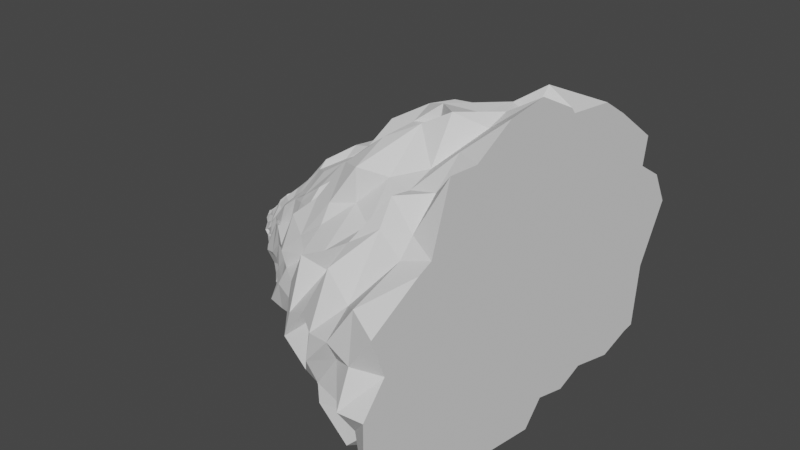 # Source: ProcHole.blend  (saved by Blender 3.5.10; exported with 4.5.12 LTS)
import bpy
from mathutils import Matrix  # noqa: F401  (used for matrix-valued properties, if any)

bpy.ops.wm.read_factory_settings(use_empty=True)
scene = bpy.context.scene
scene.name = 'Scene'

# ---- node groups
ng_geometry_nodes = bpy.data.node_groups.new('Geometry Nodes', 'GeometryNodeTree')
_s = ng_geometry_nodes.interface.new_socket(name='Geometry', in_out='OUTPUT', socket_type='NodeSocketGeometry')
_s = ng_geometry_nodes.interface.new_socket(name='Geometry', in_out='INPUT', socket_type='NodeSocketGeometry')
ng_geometry_nodes.is_modifier = True
_N = ng_geometry_nodes.nodes; _L = ng_geometry_nodes.links
n0 = _N.new('NodeGroupInput'); n0.name = 'Group Input'; n0.location = (-353, 91)
n1 = _N.new('GeometryNodeInputPosition'); n1.name = 'Position'; n1.location = (-1311, -41)
n2 = _N.new('ShaderNodeSeparateXYZ'); n2.name = 'Separate XYZ.001'; n2.location = (-1108, -18)
n3 = _N.new('ShaderNodeMath'); n3.name = 'Math.001'; n3.location = (-916, 69)
n3.operation = 'MULTIPLY_ADD'
n3.inputs[1].default_value = 0.2
n3.inputs[2].default_value = 0.3
n4 = _N.new('ShaderNodeVectorMath'); n4.name = 'Vector Math'; n4.location = (-469, 262)
n4.operation = 'SCALE'
n5 = _N.new('ShaderNodeTexNoise'); n5.name = 'Noise Texture'; n5.location = (-1345, 235)
n6 = _N.new('ShaderNodeCombineXYZ'); n6.name = 'Combine XYZ'; n6.location = (-704, 270)
n7 = _N.new('ShaderNodeSeparateXYZ'); n7.name = 'Separate XYZ'; n7.location = (-1143, 264)
n8 = _N.new('ShaderNodeMath'); n8.name = 'Math'; n8.location = (-956, 473)
n8.operation = 'MULTIPLY_ADD'
n8.inputs[1].default_value = 2.0
n8.inputs[2].default_value = -1.0
n9 = _N.new('ShaderNodeMath'); n9.name = 'Math.002'; n9.location = (-924, 277)
n9.operation = 'MULTIPLY_ADD'
n9.inputs[1].default_value = 2.0
n9.inputs[2].default_value = -1.0
n10 = _N.new('NodeGroupOutput'); n10.name = 'Group Output'; n10.location = (559, 179)
n11 = _N.new('GeometryNodeSetPosition'); n11.name = 'Set Position'; n11.location = (102, 315)
_L.new(n0.outputs[0], n11.inputs[0])
_L.new(n5.outputs[1], n7.inputs[0])
_L.new(n1.outputs[0], n2.inputs[0])
_L.new(n2.outputs[2], n3.inputs[0])
_L.new(n6.outputs[0], n4.inputs[0])
_L.new(n3.outputs[0], n4.inputs[3])
_L.new(n4.outputs[0], n11.inputs[3])
_L.new(n7.outputs[0], n8.inputs[0])
_L.new(n7.outputs[1], n9.inputs[0])
_L.new(n9.outputs[0], n6.inputs[1])
_L.new(n8.outputs[0], n6.inputs[0])
_L.new(n11.outputs[0], n10.inputs[0])
n10.is_active_output = True

# ---- world
world_world = bpy.data.worlds.new('World'); scene.world = world_world
world_world.use_nodes = True; world_world.node_tree.nodes.clear()
_N = world_world.node_tree.nodes; _L = world_world.node_tree.links
n0 = _N.new('ShaderNodeOutputWorld'); n0.name = 'World Output'; n0.location = (300, 300)
n1 = _N.new('ShaderNodeBackground'); n1.name = 'Background'; n1.location = (10, 300)
n1.inputs[0].default_value = (0.05088, 0.05088, 0.05088, 1.0)
_L.new(n1.outputs[0], n0.inputs[0])
n0.is_active_output = True
world_world.color = (0.05088, 0.05088, 0.05088)
world_world.use_sun_shadow = False
world_world.sun_shadow_jitter_overblur = 0.0

# ---- meshes
me_cylinder = bpy.data.meshes.new('Cylinder')
me_cylinder.from_pydata([(-0.37, -8.461, 12.62), (-0.8667, -0.7077, 0.4541), (0.9108, -7.819, 12.62), (-0.7527, -0.6666, 0.4541), (1.862, -7.208, 12.62), (-0.6479, -0.5999, 0.4541), (2.813, -6.934, 12.62), (-0.5562, -0.5102, 0.4541), (3.066, -4.81, 12.62), (-0.481, -0.4009, 0.4541), (3.552, -3.116, 12.62), (-0.4252, -0.2761, 0.4541), (3.578, -1.628, 12.62), (-0.3909, -0.1408, 0.4541), (3.626, 6.426e-08, 12.62), (-0.3794, -2.033e-08, 0.4541), (3.56, 1.636, 12.62), (-0.3909, 0.1408, 0.4541), (3.349, 3.21, 12.62), (-0.4252, 0.2761, 0.4541), (3.049, 4.683, 12.62), (-0.481, 0.4009, 0.4541), (3.064, 6.195, 12.62), (-0.5562, 0.5102, 0.4541), (2.803, 7.591, 12.62), (-0.6479, 0.5999, 0.4541), (1.929, 8.336, 12.62), (-0.7527, 0.6666, 0.4541), (-0.1144, 8.348, 12.62), (-0.8667, 0.7077, 0.4541), (-1.859, 8.387, 12.62), (-0.9856, 0.7215, 0.4541), (-3.156, 8.226, 12.62), (-1.105, 0.7077, 0.4541), (-4.434, 7.749, 12.62), (-1.219, 0.6666, 0.4541), (-5.627, 6.926, 12.62), (-1.325, 0.5999, 0.4541), (-6.633, 5.681, 12.62), (-1.419, 0.5102, 0.4541), (-7.442, 4.162, 12.62), (-1.495, 0.4009, 0.4541), (-8.076, 2.587, 12.62), (-1.552, 0.2761, 0.4541), (-8.551, 1.142, 12.62), (-1.587, 0.1408, 0.4541), (-8.797, -0.2317, 12.62), (-1.599, -2.033e-08, 0.4541), (-8.715, -1.613, 12.62), (-1.587, -0.1408, 0.4541), (-8.201, -2.841, 12.62), (-1.552, -0.2761, 0.4541), (-7.396, -3.916, 12.62), (-1.495, -0.4009, 0.4541), (-6.432, -5.01, 12.62), (-1.419, -0.5102, 0.4541), (-5.401, -6.219, 12.62), (-1.325, -0.5999, 0.4541), (-4.297, -7.325, 12.62), (-1.219, -0.6666, 0.4541), (-3.108, -8.097, 12.62), (-1.105, -0.7077, 0.4541), (-1.675, -8.456, 12.62), (-0.9856, -0.7215, 0.4541), (-0.3981, -8.041, 11.56), (-0.6248, -7.569, 10.51), (-0.9365, -7.031, 9.477), (-1.083, -6.373, 8.463), (-1.082, -5.943, 7.481), (-1.084, -5.431, 6.544), (-1.1, -4.826, 5.66), (-1.1, -4.227, 4.838), (-1.086, -3.651, 4.085), (-1.063, -3.11, 3.406), (-1.036, -2.614, 2.803), (-1.007, -2.17, 2.274), (-0.9786, -1.781, 1.813), (-0.9509, -1.445, 1.414), (-0.9238, -1.159, 1.064), (-0.8963, -0.9159, 0.75), (0.7412, -7.501, 11.56), (0.4134, -7.13, 10.51), (0.07894, -6.668, 9.477), (-0.1162, -6.104, 8.463), (-0.2111, -5.653, 7.481), (-0.3139, -5.116, 6.544), (-0.408, -4.546, 5.66), (-0.4849, -3.982, 4.838), (-0.5472, -3.439, 4.085), (-0.5978, -2.93, 3.406), (-0.6394, -2.463, 2.803), (-0.6737, -2.044, 2.274), (-0.7018, -1.677, 1.813), (-0.7239, -1.361, 1.414), (-0.7401, -1.092, 1.064), (-0.7499, -0.8628, 0.75), (1.592, -6.791, 11.56), (1.263, -6.417, 10.51), (0.9567, -6.03, 9.477), (0.7448, -5.589, 8.463), (0.5531, -5.108, 7.481), (0.3761, -4.604, 6.544), (0.2155, -4.091, 5.66), (0.0711, -3.584, 4.838), (-0.05827, -3.095, 4.085), (-0.174, -2.637, 3.406), (-0.2773, -2.216, 2.803), (-0.3687, -1.84, 2.274), (-0.4482, -1.51, 1.813), (-0.5158, -1.225, 1.414), (-0.5715, -0.9824, 1.064), (-0.6154, -0.7765, 0.75), (2.802, -4.51, 11.56), (2.549, -4.288, 10.51), (2.257, -4.029, 9.477), (1.975, -3.734, 8.463), (1.701, -3.413, 7.481), (1.434, -3.076, 6.544), (1.179, -2.733, 5.66), (0.9355, -2.394, 4.838), (0.7059, -2.068, 4.085), (0.4912, -1.762, 3.406), (0.293, -1.481, 2.803), (0.1132, -1.229, 2.274), (-0.04667, -1.009, 1.813), (-0.1856, -0.8184, 1.414), (-0.3036, -0.6564, 1.064), (-0.4014, -0.5188, 0.75), (3.255, -3.061, 11.56), (2.943, -2.953, 10.51), (2.661, -2.775, 9.477), (2.363, -2.572, 8.463), (2.067, -2.351, 7.481), (1.775, -2.119, 6.544), (1.492, -1.883, 5.66), (1.218, -1.649, 4.838), (0.9572, -1.425, 4.085), (0.7109, -1.213, 3.406), (0.482, -1.02, 2.803), (0.2732, -0.8468, 2.274), (0.08691, -0.6947, 1.813), (-0.07561, -0.5637, 1.414), (-0.2142, -0.4521, 1.064), (-0.33, -0.3574, 0.75), (3.381, -1.58, 11.56), (3.172, -1.506, 10.51), (2.9, -1.415, 9.477), (2.595, -1.311, 8.463), (2.287, -1.199, 7.481), (1.982, -1.08, 6.544), (1.682, -0.9599, 5.66), (1.391, -0.8408, 4.838), (1.111, -0.7262, 4.085), (0.8453, -0.6186, 3.406), (0.5978, -0.52, 2.803), (0.3714, -0.4317, 2.274), (0.1689, -0.3542, 1.813), (-0.008007, -0.2874, 1.414), (-0.1592, -0.2305, 1.064), (-0.2861, -0.1822, 0.75), (3.381, 1.58, 11.56), (3.171, 1.506, 10.51), (2.9, 1.415, 9.477), (2.595, 1.311, 8.463), (2.287, 1.199, 7.481), (1.982, 1.08, 6.544), (1.682, 0.9599, 5.66), (1.391, 0.8408, 4.838), (1.111, 0.7262, 4.085), (0.8453, 0.6186, 3.406), (0.5978, 0.52, 2.803), (0.3714, 0.4317, 2.274), (0.1689, 0.3542, 1.813), (-0.008007, 0.2874, 1.414), (-0.1592, 0.2305, 1.064), (-0.2861, 0.1822, 0.75), (3.166, 3.1, 11.56), (2.942, 2.953, 10.51), (2.662, 2.775, 9.477), (2.363, 2.572, 8.463), (2.067, 2.351, 7.481), (1.775, 2.119, 6.544), (1.492, 1.883, 5.66), (1.218, 1.649, 4.838), (0.9572, 1.425, 4.085), (0.7109, 1.213, 3.406), (0.482, 1.02, 2.803), (0.2732, 0.8468, 2.274), (0.08691, 0.6947, 1.813), (-0.07561, 0.5637, 1.414), (-0.2142, 0.4521, 1.064), (-0.33, 0.3574, 0.75), (2.796, 4.501, 11.56), (2.549, 4.288, 10.51), (2.258, 4.029, 9.477), (1.975, 3.734, 8.463), (1.701, 3.413, 7.481), (1.434, 3.076, 6.544), (1.179, 2.733, 5.66), (0.9355, 2.394, 4.838), (0.7059, 2.068, 4.085), (0.4912, 1.762, 3.406), (0.293, 1.481, 2.803), (0.1132, 1.229, 2.274), (-0.04667, 1.009, 1.813), (-0.1856, 0.8184, 1.414), (-0.3036, 0.6564, 1.064), (-0.4014, 0.5188, 0.75), (1.901, 6.94, 11.56), (1.199, 6.417, 10.51), (0.9468, 6.03, 9.477), (0.7448, 5.589, 8.463), (0.5531, 5.108, 7.481), (0.3761, 4.604, 6.544), (0.2155, 4.091, 5.66), (0.0711, 3.584, 4.838), (-0.05827, 3.095, 4.085), (-0.174, 2.637, 3.406), (-0.2773, 2.216, 2.803), (-0.3687, 1.84, 2.274), (-0.4482, 1.51, 1.813), (-0.5158, 1.225, 1.414), (-0.5715, 0.9824, 1.064), (-0.6154, 0.7765, 0.75), (-1.917, 8.101, 11.56), (-1.955, 7.718, 10.51), (-1.976, 7.252, 9.477), (-1.976, 6.687, 8.463), (-1.953, 6.003, 7.481), (-1.906, 5.492, 6.544), (-1.837, 4.92, 5.66), (-1.752, 4.31, 4.838), (-1.655, 3.722, 4.085), (-1.554, 3.171, 3.406), (-1.453, 2.665, 2.803), (-1.357, 2.213, 2.274), (-1.268, 1.815, 1.813), (-1.188, 1.473, 1.414), (-1.116, 1.181, 1.064), (-1.049, 0.9339, 0.75), (-4.383, 7.484, 11.56), (-4.293, 7.13, 10.51), (-4.165, 6.7, 9.477), (-4.001, 6.174, 8.463), (-3.803, 5.545, 7.481), (-3.576, 5.077, 6.544), (-3.288, 4.49, 5.66), (-2.956, 3.831, 4.838), (-2.741, 3.361, 4.085), (-2.534, 2.93, 3.406), (-2.283, 2.463, 2.803), (-2.051, 2.044, 2.274), (-1.842, 1.677, 1.813), (-1.657, 1.361, 1.414), (-1.494, 1.092, 1.064), (-1.35, 0.8628, 0.75), (-6.494, 5.492, 11.56), (-6.312, 5.286, 10.51), (-6.082, 5.046, 9.477), (-5.793, 4.741, 8.463), (-5.439, 4.344, 7.481), (-5.048, 3.915, 6.544), (-4.59, 3.418, 5.66), (-4.106, 2.902, 4.838), (-3.739, 2.563, 4.085), (-3.381, 2.242, 3.406), (-2.999, 1.885, 2.803), (-2.648, 1.565, 2.274), (-2.334, 1.284, 1.813), (-2.058, 1.042, 1.414), (-1.817, 0.8354, 1.064), (-1.607, 0.6603, 0.75), (-7.892, 2.538, 11.56), (-7.661, 2.542, 10.51), (-7.371, 2.548, 9.477), (-7.001, 2.502, 8.463), (-6.507, 2.351, 7.481), (-6.037, 2.119, 6.544), (-5.528, 1.883, 5.66), (-4.991, 1.649, 4.838), (-4.463, 1.425, 4.085), (-3.957, 1.213, 3.406), (-3.483, 1.02, 2.803), (-3.051, 0.8468, 2.274), (-2.666, 0.6947, 1.813), (-2.328, 0.5637, 1.414), (-2.034, 0.4521, 1.064), (-1.779, 0.3574, 0.75), (-8.575, -0.2098, 11.56), (-8.281, -0.1423, 10.51), (-7.917, -0.05854, 9.477), (-7.467, -0.003383, 8.463), (-6.909, 3.909e-08, 7.481), (-6.4, 3.249e-08, 6.544), (-5.845, 2.575e-08, 5.66), (-5.269, 1.903e-08, 4.838), (-4.702, 1.25e-08, 4.085), (-4.16, 6.304e-09, 3.406), (-3.654, 5.724e-10, 2.803), (-3.193, -4.593e-09, 2.274), (-2.783, -9.117e-09, 1.813), (-2.423, -1.296e-08, 1.414), (-2.111, -1.609e-08, 1.064), (-1.839, -1.854e-08, 0.75), (1.058, 7.695, 11.56), (0.306, 7.13, 10.51), (0.0742, 6.7, 9.477), (-0.07067, 6.21, 8.463), (-0.2012, 5.676, 7.481), (-0.3139, 5.116, 6.544), (-0.408, 4.546, 5.66), (-0.4849, 3.982, 4.838), (-0.5472, 3.439, 4.085), (-0.5978, 2.93, 3.406), (-0.6394, 2.463, 2.803), (-0.6737, 2.044, 2.274), (-0.7018, 1.677, 1.813), (-0.7239, 1.361, 1.414), (-0.7401, 1.092, 1.064), (-0.7499, 0.8628, 0.75), (2.405, -6.139, 11.56), (1.972, -5.457, 10.51), (1.683, -5.128, 9.477), (1.432, -4.753, 8.463), (1.193, -4.344, 7.481), (0.9642, -3.915, 6.544), (0.7496, -3.479, 5.66), (0.5495, -3.048, 4.838), (0.364, -2.632, 4.085), (0.1931, -2.242, 3.406), (0.0371, -1.885, 2.803), (-0.1032, -1.565, 2.274), (-0.2272, -1.284, 1.813), (-0.3341, -1.042, 1.414), (-0.4241, -0.8354, 1.064), (-0.4977, -0.6603, 0.75), (2.421, 5.789, 11.56), (1.97, 5.457, 10.51), (1.683, 5.128, 9.477), (1.432, 4.753, 8.463), (1.193, 4.344, 7.481), (0.9642, 3.915, 6.544), (0.7496, 3.479, 5.66), (0.5495, 3.048, 4.838), (0.364, 2.632, 4.085), (0.1931, 2.242, 3.406), (0.0371, 1.885, 2.803), (-0.1032, 1.565, 2.274), (-0.2272, 1.284, 1.813), (-0.3341, 1.042, 1.414), (-0.4241, 0.8354, 1.064), (-0.4977, 0.6603, 0.75), (3.45, 6.058e-08, 11.56), (3.246, 5.616e-08, 10.51), (2.979, 5.118e-08, 9.477), (2.672, 4.537e-08, 8.463), (2.361, 3.909e-08, 7.481), (2.051, 3.249e-08, 6.544), (1.746, 2.575e-08, 5.66), (1.449, 1.903e-08, 4.838), (1.162, 1.25e-08, 4.085), (0.8906, 6.304e-09, 3.406), (0.6368, 5.724e-10, 2.803), (0.4045, -4.593e-09, 2.274), (0.1966, -9.117e-09, 1.813), (0.0148, -1.296e-08, 1.414), (-0.1407, -1.609e-08, 1.064), (-0.2712, -1.854e-08, 0.75), (-7.241, -3.833, 11.56), (-7.048, -3.81, 10.51), (-6.802, -3.783, 9.477), (-6.486, -3.676, 8.463), (-6.082, -3.413, 7.481), (-5.624, -3.076, 6.544), (-5.145, -2.733, 5.66), (-4.657, -2.394, 4.838), (-4.175, -2.068, 4.085), (-3.711, -1.762, 3.406), (-3.276, -1.481, 2.803), (-2.879, -1.229, 2.274), (-2.524, -1.009, 1.813), (-2.213, -0.8184, 1.414), (-1.942, -0.6564, 1.064), (-1.705, -0.5188, 0.75), (-6.318, -4.898, 11.56), (-6.183, -4.851, 10.51), (-6.006, -4.796, 9.477), (-5.765, -4.653, 8.463), (-5.439, -4.344, 7.481), (-5.048, -3.915, 6.544), (-4.634, -3.479, 5.66), (-4.21, -3.048, 4.838), (-3.789, -2.632, 4.085), (-3.381, -2.242, 3.406), (-2.999, -1.885, 2.803), (-2.648, -1.565, 2.274), (-2.334, -1.284, 1.813), (-2.058, -1.042, 1.414), (-1.817, -0.8354, 1.064), (-1.607, -0.6603, 0.75), (-5.319, -6.037, 11.56), (-5.225, -5.897, 10.51), (-5.101, -5.744, 9.477), (-4.923, -5.507, 8.463), (-4.668, -5.108, 7.481), (-4.354, -4.604, 6.544), (-4.019, -4.091, 5.66), (-3.671, -3.584, 4.838), (-3.323, -3.095, 4.085), (-2.983, -2.637, 3.406), (-2.663, -2.216, 2.803), (-2.368, -1.84, 2.274), (-2.104, -1.51, 1.813), (-1.87, -1.225, 1.414), (-1.666, -0.9824, 1.064), (-1.487, -0.7765, 0.75), (-4.252, -7.08, 11.56), (-4.195, -6.83, 10.51), (-4.116, -6.549, 9.477), (-3.992, -6.182, 8.463), (-3.803, -5.676, 7.481), (-3.576, -5.116, 6.544), (-3.327, -4.546, 5.66), (-3.064, -3.982, 4.838), (-2.797, -3.439, 4.085), (-2.534, -2.93, 3.406), (-2.283, -2.463, 2.803), (-2.051, -2.044, 2.274), (-1.842, -1.677, 1.813), (-1.657, -1.361, 1.414), (-1.494, -1.092, 1.064), (-1.35, -0.8628, 0.75), (-3.112, -7.814, 11.56), (-3.1, -7.479, 10.51), (-3.067, -7.083, 9.477), (-2.995, -6.593, 8.463), (-2.885, -6.026, 7.481), (-2.748, -5.431, 6.544), (-2.589, -4.826, 5.66), (-2.415, -4.227, 4.838), (-2.233, -3.651, 4.085), (-2.05, -3.11, 3.406), (-1.874, -2.614, 2.803), (-1.71, -2.17, 2.274), (-1.56, -1.781, 1.813), (-1.427, -1.445, 1.414), (-1.308, -1.159, 1.064), (-1.202, -0.9159, 0.75), (-1.049, -0.9339, 0.75), (-1.116, -1.181, 1.064), (-1.188, -1.473, 1.414), (-1.268, -1.815, 1.813), (-1.357, -2.213, 2.274), (-1.453, -2.665, 2.803), (-1.554, -3.171, 3.406), (-1.655, -3.722, 4.085), (-1.752, -4.31, 4.838), (-1.837, -4.92, 5.66), (-1.906, -5.537, 6.544), (-1.968, -6.108, 7.481), (-2.022, -6.616, 8.463), (-1.986, -7.23, 9.477), (-1.894, -7.718, 10.51), (-1.721, -8.114, 11.56), (-8.006, -2.772, 11.56), (-7.751, -2.736, 10.51), (-7.432, -2.69, 9.477), (-7.035, -2.569, 8.463), (-6.565, -2.351, 7.481), (-6.057, -2.119, 6.544), (-5.528, -1.883, 5.66), (-4.991, -1.649, 4.838), (-4.463, -1.425, 4.085), (-3.957, -1.213, 3.406), (-3.483, -1.02, 2.803), (-3.051, -0.8468, 2.274), (-2.666, -0.6947, 1.813), (-2.328, -0.5637, 1.414), (-2.034, -0.4521, 1.064), (-1.779, -0.3574, 0.75), (-7.278, 4.043, 11.56), (-7.069, 3.949, 10.51), (-6.809, 3.844, 9.477), (-6.484, 3.682, 8.463), (-6.082, 3.413, 7.481), (-5.624, 3.076, 6.544), (-5.144, 2.733, 5.66), (-4.639, 2.37, 4.838), (-4.171, 2.063, 4.085), (-3.711, 1.762, 3.406), (-3.276, 1.481, 2.803), (-2.879, 1.229, 2.274), (-2.524, 1.009, 1.813), (-2.213, 0.8184, 1.414), (-1.942, 0.6564, 1.064), (-1.705, 0.5188, 0.75), (-3.155, 7.945, 11.56), (-3.129, 7.569, 10.51), (-3.076, 7.113, 9.477), (-2.995, 6.493, 8.463), (-2.885, 5.759, 7.481), (-2.748, 5.327, 6.544), (-2.588, 4.824, 5.66), (-2.386, 4.186, 4.838), (-2.222, 3.635, 4.085), (-2.05, 3.11, 3.406), (-1.874, 2.614, 2.803), (-1.71, 2.17, 2.274), (-1.56, 1.781, 1.813), (-1.427, 1.445, 1.414), (-1.308, 1.159, 1.064), (-1.202, 0.9159, 0.75), (-8.344, 1.134, 11.56), (-8.08, 1.182, 10.51), (-7.752, 1.245, 9.477), (-7.281, 1.27, 8.463), (-6.691, 1.199, 7.481), (-6.254, 1.08, 6.544), (-5.765, 0.9599, 5.66), (-5.199, 0.8408, 4.838), (-4.642, 0.7262, 4.085), (-4.109, 0.6186, 3.406), (-3.611, 0.52, 2.803), (-3.157, 0.4317, 2.274), (-2.753, 0.3542, 1.813), (-2.399, 0.2874, 1.414), (-2.091, 0.2305, 1.064), (-1.824, 0.1822, 0.75), (-5.526, 6.687, 11.56), (-5.382, 6.387, 10.51), (-5.191, 6.025, 9.477), (-4.95, 5.589, 8.463), (-4.668, 5.108, 7.481), (-4.354, 4.604, 6.544), (-3.947, 3.99, 5.66), (-3.514, 3.364, 4.838), (-3.243, 2.983, 4.085), (-2.982, 2.635, 3.406), (-2.663, 2.216, 2.803), (-2.368, 1.84, 2.274), (-2.104, 1.51, 1.813), (-1.87, 1.225, 1.414), (-1.666, 0.9824, 1.064), (-1.487, 0.7765, 0.75), (-8.494, -1.563, 11.56), (-8.197, -1.499, 10.51), (-7.818, -1.415, 9.477), (-7.366, -1.311, 8.463), (-6.864, -1.199, 7.481), (-6.325, -1.08, 6.544), (-5.765, -0.9599, 5.66), (-5.199, -0.8408, 4.838), (-4.642, -0.7262, 4.085), (-4.109, -0.6186, 3.406), (-3.611, -0.52, 2.803), (-3.157, -0.4317, 2.274), (-2.753, -0.3542, 1.813), (-2.399, -0.2874, 1.414), (-2.091, -0.2305, 1.064), (-1.824, -0.1822, 0.75), (-0.5152, 7.973, 11.56), (-0.7976, 7.569, 10.51), (-0.9119, 7.113, 9.477), (-0.9887, 6.593, 8.463), (-1.047, 6.023, 7.481), (-1.084, 5.431, 6.544), (-1.1, 4.826, 5.66), (-1.1, 4.227, 4.838), (-1.086, 3.651, 4.085), (-1.063, 3.11, 3.406), (-1.036, 2.614, 2.803), (-1.007, 2.17, 2.274), (-0.9786, 1.781, 1.813), (-0.9509, 1.445, 1.414), (-0.9238, 1.159, 1.064), (-0.8963, 0.9159, 0.75)], [], [(3, 1, 63, 61, 59, 57, 55, 53, 51, 49, 47, 45, 43, 41, 39, 37, 35, 33, 31, 29, 27, 25, 23, 21, 19, 17, 15, 13, 11, 9, 7, 5), (80, 2, 0, 64), (2, 4, 6, 8, 10, 12, 14, 16, 18, 20, 22, 24, 26, 28, 30, 32, 34, 36, 38, 40, 42, 44, 46, 48, 50, 52, 54, 56, 58, 60, 62, 0), (320, 6, 4, 96), (128, 10, 8, 112), (352, 14, 12, 144), (176, 18, 16, 160), (336, 22, 20, 192), (304, 26, 24, 208), (224, 30, 28, 560), (240, 34, 32, 496), (256, 38, 36, 528), (64, 0, 62, 463), (96, 4, 2, 80), (160, 16, 14, 352), (560, 28, 26, 304), (480, 40, 38, 256), (144, 12, 10, 128), (208, 24, 22, 336), (528, 36, 34, 240), (112, 8, 6, 320), (192, 20, 18, 176), (496, 32, 30, 224), (288, 46, 44, 512), (400, 56, 54, 384), (544, 48, 46, 288), (416, 58, 56, 400), (464, 50, 48, 544), (432, 60, 58, 416), (272, 42, 40, 480), (368, 52, 50, 464), (512, 44, 42, 272), (463, 62, 60, 432), (384, 54, 52, 368), (55, 399, 383, 53), (399, 398, 382, 383), (398, 397, 381, 382), (397, 396, 380, 381), (396, 395, 379, 380), (395, 394, 378, 379), (394, 393, 377, 378), (393, 392, 376, 377), (392, 391, 375, 376), (391, 390, 374, 375), (390, 389, 373, 374), (389, 388, 372, 373), (388, 387, 371, 372), (387, 386, 370, 371), (386, 385, 369, 370), (385, 384, 368, 369), (63, 448, 447, 61), (448, 449, 446, 447), (449, 450, 445, 446), (450, 451, 444, 445), (451, 452, 443, 444), (452, 453, 442, 443), (453, 454, 441, 442), (454, 455, 440, 441), (455, 456, 439, 440), (456, 457, 438, 439), (457, 458, 437, 438), (458, 459, 436, 437), (459, 460, 435, 436), (460, 461, 434, 435), (461, 462, 433, 434), (462, 463, 432, 433), (45, 527, 287, 43), (527, 526, 286, 287), (526, 525, 285, 286), (525, 524, 284, 285), (524, 523, 283, 284), (523, 522, 282, 283), (522, 521, 281, 282), (521, 520, 280, 281), (520, 519, 279, 280), (519, 518, 278, 279), (518, 517, 277, 278), (517, 516, 276, 277), (516, 515, 275, 276), (515, 514, 274, 275), (514, 513, 273, 274), (513, 512, 272, 273), (53, 383, 479, 51), (383, 382, 478, 479), (382, 381, 477, 478), (381, 380, 476, 477), (380, 379, 475, 476), (379, 378, 474, 475), (378, 377, 473, 474), (377, 376, 472, 473), (376, 375, 471, 472), (375, 374, 470, 471), (374, 373, 469, 470), (373, 372, 468, 469), (372, 371, 467, 468), (371, 370, 466, 467), (370, 369, 465, 466), (369, 368, 464, 465), (43, 287, 495, 41), (287, 286, 494, 495), (286, 285, 493, 494), (285, 284, 492, 493), (284, 283, 491, 492), (283, 282, 490, 491), (282, 281, 489, 490), (281, 280, 488, 489), (280, 279, 487, 488), (279, 278, 486, 487), (278, 277, 485, 486), (277, 276, 484, 485), (276, 275, 483, 484), (275, 274, 482, 483), (274, 273, 481, 482), (273, 272, 480, 481), (61, 447, 431, 59), (447, 446, 430, 431), (446, 445, 429, 430), (445, 444, 428, 429), (444, 443, 427, 428), (443, 442, 426, 427), (442, 441, 425, 426), (441, 440, 424, 425), (440, 439, 423, 424), (439, 438, 422, 423), (438, 437, 421, 422), (437, 436, 420, 421), (436, 435, 419, 420), (435, 434, 418, 419), (434, 433, 417, 418), (433, 432, 416, 417), (51, 479, 559, 49), (479, 478, 558, 559), (478, 477, 557, 558), (477, 476, 556, 557), (476, 475, 555, 556), (475, 474, 554, 555), (474, 473, 553, 554), (473, 472, 552, 553), (472, 471, 551, 552), (471, 470, 550, 551), (470, 469, 549, 550), (469, 468, 548, 549), (468, 467, 547, 548), (467, 466, 546, 547), (466, 465, 545, 546), (465, 464, 544, 545), (59, 431, 415, 57), (431, 430, 414, 415), (430, 429, 413, 414), (429, 428, 412, 413), (428, 427, 411, 412), (427, 426, 410, 411), (426, 425, 409, 410), (425, 424, 408, 409), (424, 423, 407, 408), (423, 422, 406, 407), (422, 421, 405, 406), (421, 420, 404, 405), (420, 419, 403, 404), (419, 418, 402, 403), (418, 417, 401, 402), (417, 416, 400, 401), (49, 559, 303, 47), (559, 558, 302, 303), (558, 557, 301, 302), (557, 556, 300, 301), (556, 555, 299, 300), (555, 554, 298, 299), (554, 553, 297, 298), (553, 552, 296, 297), (552, 551, 295, 296), (551, 550, 294, 295), (550, 549, 293, 294), (549, 548, 292, 293), (548, 547, 291, 292), (547, 546, 290, 291), (546, 545, 289, 290), (545, 544, 288, 289), (57, 415, 399, 55), (415, 414, 398, 399), (414, 413, 397, 398), (413, 412, 396, 397), (412, 411, 395, 396), (411, 410, 394, 395), (410, 409, 393, 394), (409, 408, 392, 393), (408, 407, 391, 392), (407, 406, 390, 391), (406, 405, 389, 390), (405, 404, 388, 389), (404, 403, 387, 388), (403, 402, 386, 387), (402, 401, 385, 386), (401, 400, 384, 385), (47, 303, 527, 45), (303, 302, 526, 527), (302, 301, 525, 526), (301, 300, 524, 525), (300, 299, 523, 524), (299, 298, 522, 523), (298, 297, 521, 522), (297, 296, 520, 521), (296, 295, 519, 520), (295, 294, 518, 519), (294, 293, 517, 518), (293, 292, 516, 517), (292, 291, 515, 516), (291, 290, 514, 515), (290, 289, 513, 514), (289, 288, 512, 513), (33, 511, 239, 31), (511, 510, 238, 239), (510, 509, 237, 238), (509, 508, 236, 237), (508, 507, 235, 236), (507, 506, 234, 235), (506, 505, 233, 234), (505, 504, 232, 233), (504, 503, 231, 232), (503, 502, 230, 231), (502, 501, 229, 230), (501, 500, 228, 229), (500, 499, 227, 228), (499, 498, 226, 227), (498, 497, 225, 226), (497, 496, 224, 225), (21, 207, 191, 19), (207, 206, 190, 191), (206, 205, 189, 190), (205, 204, 188, 189), (204, 203, 187, 188), (203, 202, 186, 187), (202, 201, 185, 186), (201, 200, 184, 185), (200, 199, 183, 184), (199, 198, 182, 183), (198, 197, 181, 182), (197, 196, 180, 181), (196, 195, 179, 180), (195, 194, 178, 179), (194, 193, 177, 178), (193, 192, 176, 177), (9, 127, 335, 7), (127, 126, 334, 335), (126, 125, 333, 334), (125, 124, 332, 333), (124, 123, 331, 332), (123, 122, 330, 331), (122, 121, 329, 330), (121, 120, 328, 329), (120, 119, 327, 328), (119, 118, 326, 327), (118, 117, 325, 326), (117, 116, 324, 325), (116, 115, 323, 324), (115, 114, 322, 323), (114, 113, 321, 322), (113, 112, 320, 321), (37, 543, 255, 35), (543, 542, 254, 255), (542, 541, 253, 254), (541, 540, 252, 253), (540, 539, 251, 252), (539, 538, 250, 251), (538, 537, 249, 250), (537, 536, 248, 249), (536, 535, 247, 248), (535, 534, 246, 247), (534, 533, 245, 246), (533, 532, 244, 245), (532, 531, 243, 244), (531, 530, 242, 243), (530, 529, 241, 242), (529, 528, 240, 241), (25, 223, 351, 23), (223, 222, 350, 351), (222, 221, 349, 350), (221, 220, 348, 349), (220, 219, 347, 348), (219, 218, 346, 347), (218, 217, 345, 346), (217, 216, 344, 345), (216, 215, 343, 344), (215, 214, 342, 343), (214, 213, 341, 342), (213, 212, 340, 341), (212, 211, 339, 340), (211, 210, 338, 339), (210, 209, 337, 338), (209, 208, 336, 337), (13, 159, 143, 11), (159, 158, 142, 143), (158, 157, 141, 142), (157, 156, 140, 141), (156, 155, 139, 140), (155, 154, 138, 139), (154, 153, 137, 138), (153, 152, 136, 137), (152, 151, 135, 136), (151, 150, 134, 135), (150, 149, 133, 134), (149, 148, 132, 133), (148, 147, 131, 132), (147, 146, 130, 131), (146, 145, 129, 130), (145, 144, 128, 129), (41, 495, 271, 39), (495, 494, 270, 271), (494, 493, 269, 270), (493, 492, 268, 269), (492, 491, 267, 268), (491, 490, 266, 267), (490, 489, 265, 266), (489, 488, 264, 265), (488, 487, 263, 264), (487, 486, 262, 263), (486, 485, 261, 262), (485, 484, 260, 261), (484, 483, 259, 260), (483, 482, 258, 259), (482, 481, 257, 258), (481, 480, 256, 257), (29, 575, 319, 27), (575, 574, 318, 319), (574, 573, 317, 318), (573, 572, 316, 317), (572, 571, 315, 316), (571, 570, 314, 315), (570, 569, 313, 314), (569, 568, 312, 313), (568, 567, 311, 312), (567, 566, 310, 311), (566, 565, 309, 310), (565, 564, 308, 309), (564, 563, 307, 308), (563, 562, 306, 307), (562, 561, 305, 306), (561, 560, 304, 305), (17, 175, 367, 15), (175, 174, 366, 367), (174, 173, 365, 366), (173, 172, 364, 365), (172, 171, 363, 364), (171, 170, 362, 363), (170, 169, 361, 362), (169, 168, 360, 361), (168, 167, 359, 360), (167, 166, 358, 359), (166, 165, 357, 358), (165, 164, 356, 357), (164, 163, 355, 356), (163, 162, 354, 355), (162, 161, 353, 354), (161, 160, 352, 353), (5, 111, 95, 3), (111, 110, 94, 95), (110, 109, 93, 94), (109, 108, 92, 93), (108, 107, 91, 92), (107, 106, 90, 91), (106, 105, 89, 90), (105, 104, 88, 89), (104, 103, 87, 88), (103, 102, 86, 87), (102, 101, 85, 86), (101, 100, 84, 85), (100, 99, 83, 84), (99, 98, 82, 83), (98, 97, 81, 82), (97, 96, 80, 81), (1, 79, 448, 63), (79, 78, 449, 448), (78, 77, 450, 449), (77, 76, 451, 450), (76, 75, 452, 451), (75, 74, 453, 452), (74, 73, 454, 453), (73, 72, 455, 454), (72, 71, 456, 455), (71, 70, 457, 456), (70, 69, 458, 457), (69, 68, 459, 458), (68, 67, 460, 459), (67, 66, 461, 460), (66, 65, 462, 461), (65, 64, 463, 462), (39, 271, 543, 37), (271, 270, 542, 543), (270, 269, 541, 542), (269, 268, 540, 541), (268, 267, 539, 540), (267, 266, 538, 539), (266, 265, 537, 538), (265, 264, 536, 537), (264, 263, 535, 536), (263, 262, 534, 535), (262, 261, 533, 534), (261, 260, 532, 533), (260, 259, 531, 532), (259, 258, 530, 531), (258, 257, 529, 530), (257, 256, 528, 529), (35, 255, 511, 33), (255, 254, 510, 511), (254, 253, 509, 510), (253, 252, 508, 509), (252, 251, 507, 508), (251, 250, 506, 507), (250, 249, 505, 506), (249, 248, 504, 505), (248, 247, 503, 504), (247, 246, 502, 503), (246, 245, 501, 502), (245, 244, 500, 501), (244, 243, 499, 500), (243, 242, 498, 499), (242, 241, 497, 498), (241, 240, 496, 497), (31, 239, 575, 29), (239, 238, 574, 575), (238, 237, 573, 574), (237, 236, 572, 573), (236, 235, 571, 572), (235, 234, 570, 571), (234, 233, 569, 570), (233, 232, 568, 569), (232, 231, 567, 568), (231, 230, 566, 567), (230, 229, 565, 566), (229, 228, 564, 565), (228, 227, 563, 564), (227, 226, 562, 563), (226, 225, 561, 562), (225, 224, 560, 561), (27, 319, 223, 25), (319, 318, 222, 223), (318, 317, 221, 222), (317, 316, 220, 221), (316, 315, 219, 220), (315, 314, 218, 219), (314, 313, 217, 218), (313, 312, 216, 217), (312, 311, 215, 216), (311, 310, 214, 215), (310, 309, 213, 214), (309, 308, 212, 213), (308, 307, 211, 212), (307, 306, 210, 211), (306, 305, 209, 210), (305, 304, 208, 209), (23, 351, 207, 21), (351, 350, 206, 207), (350, 349, 205, 206), (349, 348, 204, 205), (348, 347, 203, 204), (347, 346, 202, 203), (346, 345, 201, 202), (345, 344, 200, 201), (344, 343, 199, 200), (343, 342, 198, 199), (342, 341, 197, 198), (341, 340, 196, 197), (340, 339, 195, 196), (339, 338, 194, 195), (338, 337, 193, 194), (337, 336, 192, 193), (19, 191, 175, 17), (191, 190, 174, 175), (190, 189, 173, 174), (189, 188, 172, 173), (188, 187, 171, 172), (187, 186, 170, 171), (186, 185, 169, 170), (185, 184, 168, 169), (184, 183, 167, 168), (183, 182, 166, 167), (182, 181, 165, 166), (181, 180, 164, 165), (180, 179, 163, 164), (179, 178, 162, 163), (178, 177, 161, 162), (177, 176, 160, 161), (15, 367, 159, 13), (367, 366, 158, 159), (366, 365, 157, 158), (365, 364, 156, 157), (364, 363, 155, 156), (363, 362, 154, 155), (362, 361, 153, 154), (361, 360, 152, 153), (360, 359, 151, 152), (359, 358, 150, 151), (358, 357, 149, 150), (357, 356, 148, 149), (356, 355, 147, 148), (355, 354, 146, 147), (354, 353, 145, 146), (353, 352, 144, 145), (11, 143, 127, 9), (143, 142, 126, 127), (142, 141, 125, 126), (141, 140, 124, 125), (140, 139, 123, 124), (139, 138, 122, 123), (138, 137, 121, 122), (137, 136, 120, 121), (136, 135, 119, 120), (135, 134, 118, 119), (134, 133, 117, 118), (133, 132, 116, 117), (132, 131, 115, 116), (131, 130, 114, 115), (130, 129, 113, 114), (129, 128, 112, 113), (7, 335, 111, 5), (335, 334, 110, 111), (334, 333, 109, 110), (333, 332, 108, 109), (332, 331, 107, 108), (331, 330, 106, 107), (330, 329, 105, 106), (329, 328, 104, 105), (328, 327, 103, 104), (327, 326, 102, 103), (326, 325, 101, 102), (325, 324, 100, 101), (324, 323, 99, 100), (323, 322, 98, 99), (322, 321, 97, 98), (321, 320, 96, 97), (3, 95, 79, 1), (95, 94, 78, 79), (94, 93, 77, 78), (93, 92, 76, 77), (92, 91, 75, 76), (91, 90, 74, 75), (90, 89, 73, 74), (89, 88, 72, 73), (88, 87, 71, 72), (87, 86, 70, 71), (86, 85, 69, 70), (85, 84, 68, 69), (84, 83, 67, 68), (83, 82, 66, 67), (82, 81, 65, 66), (81, 80, 64, 65)])
_uv = me_cylinder.uv_layers.new(name='UVMap')
_uv.uv.foreach_set('vector', [0.6582, 0.4717, 0.7032, 0.4854, 0.75, 0.49, 0.7968, 0.4854, 0.8418, 0.4717, 0.8833, 0.4496, 0.9197, 0.4197, 0.9496, 0.3833, 0.9717, 0.3418, 0.9854, 0.2968, 0.99, 0.25, 0.9854, 0.2032, 0.9717, 0.1582, 0.9496, 0.1167, 0.9197, 0.08029, 0.8833, 0.05045, 0.8418, 0.02827, 0.7968, 0.01461, 0.75, 0.01, 0.7032, 0.01461, 0.6582, 0.02827, 0.6167, 0.05045, 0.5803, 0.08029, 0.5504, 0.1167, 0.5283, 0.1582, 0.5146, 0.2032, 0.51, 0.25, 0.5146, 0.2968, 0.5283, 0.3418, 0.5504, 0.3833, 0.5803, 0.4197, 0.6167, 0.4496, 1.0, 0.9706, 1.0, 1.0, 0.9688, 1.0, 0.9688, 0.9706, 0.1582, 0.4717, 0.1167, 0.4496, 0.08029, 0.4197, 0.05045, 0.3833, 0.02827, 0.3418, 0.01461, 0.2968, 0.01, 0.25, 0.01461, 0.2032, 0.02827, 0.1582, 0.05045, 0.1167, 0.08029, 0.08029, 0.1167, 0.05045, 0.1582, 0.02827, 0.2032, 0.01461, 0.25, 0.01, 0.2968, 0.01461, 0.3418, 0.02827, 0.3833, 0.05045, 0.4197, 0.08029, 0.4496, 0.1167, 0.4717, 0.1582, 0.4854, 0.2032, 0.49, 0.25, 0.4854, 0.2968, 0.4717, 0.3418, 0.4496, 0.3833, 0.4197, 0.4197, 0.3833, 0.4496, 0.3418, 0.4717, 0.2968, 0.4854, 0.25, 0.49, 0.2032, 0.4854, 0.9688, 0.9706, 0.9688, 1.0, 0.9375, 1.0, 0.9375, 0.9706, 0.9375, 0.9706, 0.9375, 1.0, 0.9062, 1.0, 0.9062, 0.9706, 0.9062, 0.9706, 0.9062, 1.0, 0.875, 1.0, 0.875, 0.9706, 0.875, 0.9706, 0.875, 1.0, 0.8438, 1.0, 0.8438, 0.9706, 0.8438, 0.9706, 0.8438, 1.0, 0.8125, 1.0, 0.8125, 0.9706, 0.8125, 0.9706, 0.8125, 1.0, 0.7812, 1.0, 0.7812, 0.9706, 0.7812, 0.9706, 0.7812, 1.0, 0.75, 1.0, 0.75, 0.9706, 0.75, 0.9706, 0.75, 1.0, 0.7188, 1.0, 0.7188, 0.9706, 0.7188, 0.9706, 0.7188, 1.0, 0.6875, 1.0, 0.6875, 0.9706, 0.6875, 0.9706, 0.6875, 1.0, 0.6562, 1.0, 0.6562, 0.9706, 0.6562, 0.9706, 0.6562, 1.0, 0.625, 1.0, 0.625, 0.9706, 0.625, 0.9706, 0.625, 1.0, 0.5938, 1.0, 0.5938, 0.9706, 0.5938, 0.9706, 0.5938, 1.0, 0.5625, 1.0, 0.5625, 0.9706, 0.5625, 0.9706, 0.5625, 1.0, 0.5312, 1.0, 0.5312, 0.9706, 0.5312, 0.9706, 0.5312, 1.0, 0.5, 1.0, 0.5, 0.9706, 0.5, 0.9706, 0.5, 1.0, 0.4688, 1.0, 0.4688, 0.9706, 0.4688, 0.9706, 0.4688, 1.0, 0.4375, 1.0, 0.4375, 0.9706, 0.4375, 0.9706, 0.4375, 1.0, 0.4062, 1.0, 0.4062, 0.9706, 0.4062, 0.9706, 0.4062, 1.0, 0.375, 1.0, 0.375, 0.9706, 0.375, 0.9706, 0.375, 1.0, 0.3438, 1.0, 0.3438, 0.9706, 0.3438, 0.9706, 0.3438, 1.0, 0.3125, 1.0, 0.3125, 0.9706, 0.3125, 0.9706, 0.3125, 1.0, 0.2812, 1.0, 0.2812, 0.9706, 0.2812, 0.9706, 0.2812, 1.0, 0.25, 1.0, 0.25, 0.9706, 0.25, 0.9706, 0.25, 1.0, 0.2188, 1.0, 0.2188, 0.9706, 0.2188, 0.9706, 0.2188, 1.0, 0.1875, 1.0, 0.1875, 0.9706, 0.1875, 0.9706, 0.1875, 1.0, 0.1562, 1.0, 0.1562, 0.9706, 0.1562, 0.9706, 0.1562, 1.0, 0.125, 1.0, 0.125, 0.9706, 0.125, 0.9706, 0.125, 1.0, 0.09375, 1.0, 0.09375, 0.9706, 0.09375, 0.9706, 0.09375, 1.0, 0.0625, 1.0, 0.0625, 0.9706, 0.0625, 0.9706, 0.0625, 1.0, 0.03125, 1.0, 0.03125, 0.9706, 0.03125, 0.9706, 0.03125, 1.0, 0.0, 1.0, 0.0, 0.9706, 0.03125, 0.5, 0.03125, 0.5294, 0.0, 0.5294, 0.0, 0.5, 0.03125, 0.5294, 0.03125, 0.5588, 0.0, 0.5588, 0.0, 0.5294, 0.03125, 0.5588, 0.03125, 0.5882, 0.0, 0.5882, 0.0, 0.5588, 0.03125, 0.5882, 0.03125, 0.6176, 0.0, 0.6176, 0.0, 0.5882, 0.03125, 0.6176, 0.03125, 0.6471, 0.0, 0.6471, 0.0, 0.6176, 0.03125, 0.6471, 0.03125, 0.6765, 0.0, 0.6765, 0.0, 0.6471, 0.03125, 0.6765, 0.03125, 0.7059, 0.0, 0.7059, 0.0, 0.6765, 0.03125, 0.7059, 0.03125, 0.7353, 0.0, 0.7353, 0.0, 0.7059, 0.03125, 0.7353, 0.03125, 0.7647, 0.0, 0.7647, 0.0, 0.7353, 0.03125, 0.7647, 0.03125, 0.7941, 0.0, 0.7941, 0.0, 0.7647, 0.03125, 0.7941, 0.03125, 0.8235, 0.0, 0.8235, 0.0, 0.7941, 0.03125, 0.8235, 0.03125, 0.8529, 0.0, 0.8529, 0.0, 0.8235, 0.03125, 0.8529, 0.03125, 0.8824, 0.0, 0.8824, 0.0, 0.8529, 0.03125, 0.8824, 0.03125, 0.9118, 0.0, 0.9118, 0.0, 0.8824, 0.03125, 0.9118, 0.03125, 0.9412, 0.0, 0.9412, 0.0, 0.9118, 0.03125, 0.9412, 0.03125, 0.9706, 0.0, 0.9706, 0.0, 0.9412, 0.0625, 0.5, 0.0625, 0.5294, 0.03125, 0.5294, 0.03125, 0.5, 0.0625, 0.5294, 0.0625, 0.5588, 0.03125, 0.5588, 0.03125, 0.5294, 0.0625, 0.5588, 0.0625, 0.5882, 0.03125, 0.5882, 0.03125, 0.5588, 0.0625, 0.5882, 0.0625, 0.6176, 0.03125, 0.6176, 0.03125, 0.5882, 0.0625, 0.6176, 0.0625, 0.6471, 0.03125, 0.6471, 0.03125, 0.6176, 0.0625, 0.6471, 0.0625, 0.6765, 0.03125, 0.6765, 0.03125, 0.6471, 0.0625, 0.6765, 0.0625, 0.7059, 0.03125, 0.7059, 0.03125, 0.6765, 0.0625, 0.7059, 0.0625, 0.7353, 0.03125, 0.7353, 0.03125, 0.7059, 0.0625, 0.7353, 0.0625, 0.7647, 0.03125, 0.7647, 0.03125, 0.7353, 0.0625, 0.7647, 0.0625, 0.7941, 0.03125, 0.7941, 0.03125, 0.7647, 0.0625, 0.7941, 0.0625, 0.8235, 0.03125, 0.8235, 0.03125, 0.7941, 0.0625, 0.8235, 0.0625, 0.8529, 0.03125, 0.8529, 0.03125, 0.8235, 0.0625, 0.8529, 0.0625, 0.8824, 0.03125, 0.8824, 0.03125, 0.8529, 0.0625, 0.8824, 0.0625, 0.9118, 0.03125, 0.9118, 0.03125, 0.8824, 0.0625, 0.9118, 0.0625, 0.9412, 0.03125, 0.9412, 0.03125, 0.9118, 0.0625, 0.9412, 0.0625, 0.9706, 0.03125, 0.9706, 0.03125, 0.9412, 0.09375, 0.5, 0.09375, 0.5294, 0.0625, 0.5294, 0.0625, 0.5, 0.09375, 0.5294, 0.09375, 0.5588, 0.0625, 0.5588, 0.0625, 0.5294, 0.09375, 0.5588, 0.09375, 0.5882, 0.0625, 0.5882, 0.0625, 0.5588, 0.09375, 0.5882, 0.09375, 0.6176, 0.0625, 0.6176, 0.0625, 0.5882, 0.09375, 0.6176, 0.09375, 0.6471, 0.0625, 0.6471, 0.0625, 0.6176, 0.09375, 0.6471, 0.09375, 0.6765, 0.0625, 0.6765, 0.0625, 0.6471, 0.09375, 0.6765, 0.09375, 0.7059, 0.0625, 0.7059, 0.0625, 0.6765, 0.09375, 0.7059, 0.09375, 0.7353, 0.0625, 0.7353, 0.0625, 0.7059, 0.09375, 0.7353, 0.09375, 0.7647, 0.0625, 0.7647, 0.0625, 0.7353, 0.09375, 0.7647, 0.09375, 0.7941, 0.0625, 0.7941, 0.0625, 0.7647, 0.09375, 0.7941, 0.09375, 0.8235, 0.0625, 0.8235, 0.0625, 0.7941, 0.09375, 0.8235, 0.09375, 0.8529, 0.0625, 0.8529, 0.0625, 0.8235, 0.09375, 0.8529, 0.09375, 0.8824, 0.0625, 0.8824, 0.0625, 0.8529, 0.09375, 0.8824, 0.09375, 0.9118, 0.0625, 0.9118, 0.0625, 0.8824, 0.09375, 0.9118, 0.09375, 0.9412, 0.0625, 0.9412, 0.0625, 0.9118, 0.09375, 0.9412, 0.09375, 0.9706, 0.0625, 0.9706, 0.0625, 0.9412, 0.125, 0.5, 0.125, 0.5294, 0.09375, 0.5294, 0.09375, 0.5, 0.125, 0.5294, 0.125, 0.5588, 0.09375, 0.5588, 0.09375, 0.5294, 0.125, 0.5588, 0.125, 0.5882, 0.09375, 0.5882, 0.09375, 0.5588, 0.125, 0.5882, 0.125, 0.6176, 0.09375, 0.6176, 0.09375, 0.5882, 0.125, 0.6176, 0.125, 0.6471, 0.09375, 0.6471, 0.09375, 0.6176, 0.125, 0.6471, 0.125, 0.6765, 0.09375, 0.6765, 0.09375, 0.6471, 0.125, 0.6765, 0.125, 0.7059, 0.09375, 0.7059, 0.09375, 0.6765, 0.125, 0.7059, 0.125, 0.7353, 0.09375, 0.7353, 0.09375, 0.7059, 0.125, 0.7353, 0.125, 0.7647, 0.09375, 0.7647, 0.09375, 0.7353, 0.125, 0.7647, 0.125, 0.7941, 0.09375, 0.7941, 0.09375, 0.7647, 0.125, 0.7941, 0.125, 0.8235, 0.09375, 0.8235, 0.09375, 0.7941, 0.125, 0.8235, 0.125, 0.8529, 0.09375, 0.8529, 0.09375, 0.8235, 0.125, 0.8529, 0.125, 0.8824, 0.09375, 0.8824, 0.09375, 0.8529, 0.125, 0.8824, 0.125, 0.9118, 0.09375, 0.9118, 0.09375, 0.8824, 0.125, 0.9118, 0.125, 0.9412, 0.09375, 0.9412, 0.09375, 0.9118, 0.125, 0.9412, 0.125, 0.9706, 0.09375, 0.9706, 0.09375, 0.9412, 0.1562, 0.5, 0.1562, 0.5294, 0.125, 0.5294, 0.125, 0.5, 0.1562, 0.5294, 0.1562, 0.5588, 0.125, 0.5588, 0.125, 0.5294, 0.1562, 0.5588, 0.1562, 0.5882, 0.125, 0.5882, 0.125, 0.5588, 0.1562, 0.5882, 0.1562, 0.6176, 0.125, 0.6176, 0.125, 0.5882, 0.1562, 0.6176, 0.1562, 0.6471, 0.125, 0.6471, 0.125, 0.6176, 0.1562, 0.6471, 0.1562, 0.6765, 0.125, 0.6765, 0.125, 0.6471, 0.1562, 0.6765, 0.1562, 0.7059, 0.125, 0.7059, 0.125, 0.6765, 0.1562, 0.7059, 0.1562, 0.7353, 0.125, 0.7353, 0.125, 0.7059, 0.1562, 0.7353, 0.1562, 0.7647, 0.125, 0.7647, 0.125, 0.7353, 0.1562, 0.7647, 0.1562, 0.7941, 0.125, 0.7941, 0.125, 0.7647, 0.1562, 0.7941, 0.1562, 0.8235, 0.125, 0.8235, 0.125, 0.7941, 0.1562, 0.8235, 0.1562, 0.8529, 0.125, 0.8529, 0.125, 0.8235, 0.1562, 0.8529, 0.1562, 0.8824, 0.125, 0.8824, 0.125, 0.8529, 0.1562, 0.8824, 0.1562, 0.9118, 0.125, 0.9118, 0.125, 0.8824, 0.1562, 0.9118, 0.1562, 0.9412, 0.125, 0.9412, 0.125, 0.9118, 0.1562, 0.9412, 0.1562, 0.9706, 0.125, 0.9706, 0.125, 0.9412, 0.1875, 0.5, 0.1875, 0.5294, 0.1562, 0.5294, 0.1562, 0.5, 0.1875, 0.5294, 0.1875, 0.5588, 0.1562, 0.5588, 0.1562, 0.5294, 0.1875, 0.5588, 0.1875, 0.5882, 0.1562, 0.5882, 0.1562, 0.5588, 0.1875, 0.5882, 0.1875, 0.6176, 0.1562, 0.6176, 0.1562, 0.5882, 0.1875, 0.6176, 0.1875, 0.6471, 0.1562, 0.6471, 0.1562, 0.6176, 0.1875, 0.6471, 0.1875, 0.6765, 0.1562, 0.6765, 0.1562, 0.6471, 0.1875, 0.6765, 0.1875, 0.7059, 0.1562, 0.7059, 0.1562, 0.6765, 0.1875, 0.7059, 0.1875, 0.7353, 0.1562, 0.7353, 0.1562, 0.7059, 0.1875, 0.7353, 0.1875, 0.7647, 0.1562, 0.7647, 0.1562, 0.7353, 0.1875, 0.7647, 0.1875, 0.7941, 0.1562, 0.7941, 0.1562, 0.7647, 0.1875, 0.7941, 0.1875, 0.8235, 0.1562, 0.8235, 0.1562, 0.7941, 0.1875, 0.8235, 0.1875, 0.8529, 0.1562, 0.8529, 0.1562, 0.8235, 0.1875, 0.8529, 0.1875, 0.8824, 0.1562, 0.8824, 0.1562, 0.8529, 0.1875, 0.8824, 0.1875, 0.9118, 0.1562, 0.9118, 0.1562, 0.8824, 0.1875, 0.9118, 0.1875, 0.9412, 0.1562, 0.9412, 0.1562, 0.9118, 0.1875, 0.9412, 0.1875, 0.9706, 0.1562, 0.9706, 0.1562, 0.9412, 0.2188, 0.5, 0.2188, 0.5294, 0.1875, 0.5294, 0.1875, 0.5, 0.2188, 0.5294, 0.2188, 0.5588, 0.1875, 0.5588, 0.1875, 0.5294, 0.2188, 0.5588, 0.2188, 0.5882, 0.1875, 0.5882, 0.1875, 0.5588, 0.2188, 0.5882, 0.2188, 0.6176, 0.1875, 0.6176, 0.1875, 0.5882, 0.2188, 0.6176, 0.2188, 0.6471, 0.1875, 0.6471, 0.1875, 0.6176, 0.2188, 0.6471, 0.2187, 0.6765, 0.1875, 0.6765, 0.1875, 0.6471, 0.2187, 0.6765, 0.2187, 0.7059, 0.1875, 0.7059, 0.1875, 0.6765, 0.2187, 0.7059, 0.2187, 0.7353, 0.1875, 0.7353, 0.1875, 0.7059, 0.2187, 0.7353, 0.2187, 0.7647, 0.1875, 0.7647, 0.1875, 0.7353, 0.2187, 0.7647, 0.2188, 0.7941, 0.1875, 0.7941, 0.1875, 0.7647, 0.2188, 0.7941, 0.2188, 0.8235, 0.1875, 0.8235, 0.1875, 0.7941, 0.2188, 0.8235, 0.2188, 0.8529, 0.1875, 0.8529, 0.1875, 0.8235, 0.2188, 0.8529, 0.2188, 0.8824, 0.1875, 0.8824, 0.1875, 0.8529, 0.2188, 0.8824, 0.2188, 0.9118, 0.1875, 0.9118, 0.1875, 0.8824, 0.2188, 0.9118, 0.2188, 0.9412, 0.1875, 0.9412, 0.1875, 0.9118, 0.2188, 0.9412, 0.2188, 0.9706, 0.1875, 0.9706, 0.1875, 0.9412, 0.25, 0.5, 0.25, 0.5294, 0.2188, 0.5294, 0.2188, 0.5, 0.25, 0.5294, 0.25, 0.5588, 0.2188, 0.5588, 0.2188, 0.5294, 0.25, 0.5588, 0.25, 0.5882, 0.2188, 0.5882, 0.2188, 0.5588, 0.25, 0.5882, 0.25, 0.6176, 0.2188, 0.6176, 0.2188, 0.5882, 0.25, 0.6176, 0.25, 0.6471, 0.2188, 0.6471, 0.2188, 0.6176, 0.25, 0.6471, 0.25, 0.6765, 0.2187, 0.6765, 0.2188, 0.6471, 0.25, 0.6765, 0.25, 0.7059, 0.2187, 0.7059, 0.2187, 0.6765, 0.25, 0.7059, 0.25, 0.7353, 0.2187, 0.7353, 0.2187, 0.7059, 0.25, 0.7353, 0.25, 0.7647, 0.2187, 0.7647, 0.2187, 0.7353, 0.25, 0.7647, 0.25, 0.7941, 0.2188, 0.7941, 0.2187, 0.7647, 0.25, 0.7941, 0.25, 0.8235, 0.2188, 0.8235, 0.2188, 0.7941, 0.25, 0.8235, 0.25, 0.8529, 0.2188, 0.8529, 0.2188, 0.8235, 0.25, 0.8529, 0.25, 0.8824, 0.2188, 0.8824, 0.2188, 0.8529, 0.25, 0.8824, 0.25, 0.9118, 0.2188, 0.9118, 0.2188, 0.8824, 0.25, 0.9118, 0.25, 0.9412, 0.2188, 0.9412, 0.2188, 0.9118, 0.25, 0.9412, 0.25, 0.9706, 0.2188, 0.9706, 0.2188, 0.9412, 0.2812, 0.5, 0.2812, 0.5294, 0.25, 0.5294, 0.25, 0.5, 0.2812, 0.5294, 0.2812, 0.5588, 0.25, 0.5588, 0.25, 0.5294, 0.2812, 0.5588, 0.2812, 0.5882, 0.25, 0.5882, 0.25, 0.5588, 0.2812, 0.5882, 0.2812, 0.6176, 0.25, 0.6176, 0.25, 0.5882, 0.2812, 0.6176, 0.2812, 0.6471, 0.25, 0.6471, 0.25, 0.6176, 0.2812, 0.6471, 0.2812, 0.6765, 0.25, 0.6765, 0.25, 0.6471, 0.2812, 0.6765, 0.2812, 0.7059, 0.25, 0.7059, 0.25, 0.6765, 0.2812, 0.7059, 0.2812, 0.7353, 0.25, 0.7353, 0.25, 0.7059, 0.2812, 0.7353, 0.2812, 0.7647, 0.25, 0.7647, 0.25, 0.7353, 0.2812, 0.7647, 0.2812, 0.7941, 0.25, 0.7941, 0.25, 0.7647, 0.2812, 0.7941, 0.2812, 0.8235, 0.25, 0.8235, 0.25, 0.7941, 0.2812, 0.8235, 0.2812, 0.8529, 0.25, 0.8529, 0.25, 0.8235, 0.2812, 0.8529, 0.2812, 0.8824, 0.25, 0.8824, 0.25, 0.8529, 0.2812, 0.8824, 0.2812, 0.9118, 0.25, 0.9118, 0.25, 0.8824, 0.2812, 0.9118, 0.2812, 0.9412, 0.25, 0.9412, 0.25, 0.9118, 0.2812, 0.9412, 0.2812, 0.9706, 0.25, 0.9706, 0.25, 0.9412, 0.3125, 0.5, 0.3125, 0.5294, 0.2812, 0.5294, 0.2812, 0.5, 0.3125, 0.5294, 0.3125, 0.5588, 0.2812, 0.5588, 0.2812, 0.5294, 0.3125, 0.5588, 0.3125, 0.5882, 0.2812, 0.5882, 0.2812, 0.5588, 0.3125, 0.5882, 0.3125, 0.6176, 0.2812, 0.6176, 0.2812, 0.5882, 0.3125, 0.6176, 0.3125, 0.6471, 0.2812, 0.6471, 0.2812, 0.6176, 0.3125, 0.6471, 0.3125, 0.6765, 0.2812, 0.6765, 0.2812, 0.6471, 0.3125, 0.6765, 0.3125, 0.7059, 0.2812, 0.7059, 0.2812, 0.6765, 0.3125, 0.7059, 0.3125, 0.7353, 0.2812, 0.7353, 0.2812, 0.7059, 0.3125, 0.7353, 0.3125, 0.7647, 0.2812, 0.7647, 0.2812, 0.7353, 0.3125, 0.7647, 0.3125, 0.7941, 0.2812, 0.7941, 0.2812, 0.7647, 0.3125, 0.7941, 0.3125, 0.8235, 0.2812, 0.8235, 0.2812, 0.7941, 0.3125, 0.8235, 0.3125, 0.8529, 0.2812, 0.8529, 0.2812, 0.8235, 0.3125, 0.8529, 0.3125, 0.8824, 0.2812, 0.8824, 0.2812, 0.8529, 0.3125, 0.8824, 0.3125, 0.9118, 0.2812, 0.9118, 0.2812, 0.8824, 0.3125, 0.9118, 0.3125, 0.9412, 0.2812, 0.9412, 0.2812, 0.9118, 0.3125, 0.9412, 0.3125, 0.9706, 0.2812, 0.9706, 0.2812, 0.9412, 0.3438, 0.5, 0.3438, 0.5294, 0.3125, 0.5294, 0.3125, 0.5, 0.3438, 0.5294, 0.3438, 0.5588, 0.3125, 0.5588, 0.3125, 0.5294, 0.3438, 0.5588, 0.3438, 0.5882, 0.3125, 0.5882, 0.3125, 0.5588, 0.3438, 0.5882, 0.3438, 0.6176, 0.3125, 0.6176, 0.3125, 0.5882, 0.3438, 0.6176, 0.3438, 0.6471, 0.3125, 0.6471, 0.3125, 0.6176, 0.3438, 0.6471, 0.3438, 0.6765, 0.3125, 0.6765, 0.3125, 0.6471, 0.3438, 0.6765, 0.3438, 0.7059, 0.3125, 0.7059, 0.3125, 0.6765, 0.3438, 0.7059, 0.3438, 0.7353, 0.3125, 0.7353, 0.3125, 0.7059, 0.3438, 0.7353, 0.3438, 0.7647, 0.3125, 0.7647, 0.3125, 0.7353, 0.3438, 0.7647, 0.3438, 0.7941, 0.3125, 0.7941, 0.3125, 0.7647, 0.3438, 0.7941, 0.3438, 0.8235, 0.3125, 0.8235, 0.3125, 0.7941, 0.3438, 0.8235, 0.3438, 0.8529, 0.3125, 0.8529, 0.3125, 0.8235, 0.3438, 0.8529, 0.3438, 0.8824, 0.3125, 0.8824, 0.3125, 0.8529, 0.3438, 0.8824, 0.3438, 0.9118, 0.3125, 0.9118, 0.3125, 0.8824, 0.3438, 0.9118, 0.3438, 0.9412, 0.3125, 0.9412, 0.3125, 0.9118, 0.3438, 0.9412, 0.3438, 0.9706, 0.3125, 0.9706, 0.3125, 0.9412, 0.375, 0.5, 0.375, 0.5294, 0.3438, 0.5294, 0.3438, 0.5, 0.375, 0.5294, 0.375, 0.5588, 0.3438, 0.5588, 0.3438, 0.5294, 0.375, 0.5588, 0.375, 0.5882, 0.3438, 0.5882, 0.3438, 0.5588, 0.375, 0.5882, 0.375, 0.6176, 0.3438, 0.6176, 0.3438, 0.5882, 0.375, 0.6176, 0.375, 0.6471, 0.3438, 0.6471, 0.3438, 0.6176, 0.375, 0.6471, 0.375, 0.6765, 0.3438, 0.6765, 0.3438, 0.6471, 0.375, 0.6765, 0.375, 0.7059, 0.3438, 0.7059, 0.3438, 0.6765, 0.375, 0.7059, 0.375, 0.7353, 0.3438, 0.7353, 0.3438, 0.7059, 0.375, 0.7353, 0.375, 0.7647, 0.3438, 0.7647, 0.3438, 0.7353, 0.375, 0.7647, 0.375, 0.7941, 0.3438, 0.7941, 0.3438, 0.7647, 0.375, 0.7941, 0.375, 0.8235, 0.3438, 0.8235, 0.3438, 0.7941, 0.375, 0.8235, 0.375, 0.8529, 0.3438, 0.8529, 0.3438, 0.8235, 0.375, 0.8529, 0.375, 0.8824, 0.3438, 0.8824, 0.3438, 0.8529, 0.375, 0.8824, 0.375, 0.9118, 0.3438, 0.9118, 0.3438, 0.8824, 0.375, 0.9118, 0.375, 0.9412, 0.3438, 0.9412, 0.3438, 0.9118, 0.375, 0.9412, 0.375, 0.9706, 0.3438, 0.9706, 0.3438, 0.9412, 0.4062, 0.5, 0.4062, 0.5294, 0.375, 0.5294, 0.375, 0.5, 0.4062, 0.5294, 0.4062, 0.5588, 0.375, 0.5588, 0.375, 0.5294, 0.4062, 0.5588, 0.4063, 0.5882, 0.375, 0.5882, 0.375, 0.5588, 0.4063, 0.5882, 0.4063, 0.6176, 0.375, 0.6176, 0.375, 0.5882, 0.4063, 0.6176, 0.4062, 0.6471, 0.375, 0.6471, 0.375, 0.6176, 0.4062, 0.6471, 0.4062, 0.6765, 0.375, 0.6765, 0.375, 0.6471, 0.4062, 0.6765, 0.4062, 0.7059, 0.375, 0.7059, 0.375, 0.6765, 0.4062, 0.7059, 0.4062, 0.7353, 0.375, 0.7353, 0.375, 0.7059, 0.4062, 0.7353, 0.4062, 0.7647, 0.375, 0.7647, 0.375, 0.7353, 0.4062, 0.7647, 0.4062, 0.7941, 0.375, 0.7941, 0.375, 0.7647, 0.4062, 0.7941, 0.4062, 0.8235, 0.375, 0.8235, 0.375, 0.7941, 0.4062, 0.8235, 0.4062, 0.8529, 0.375, 0.8529, 0.375, 0.8235, 0.4062, 0.8529, 0.4062, 0.8824, 0.375, 0.8824, 0.375, 0.8529, 0.4062, 0.8824, 0.4062, 0.9118, 0.375, 0.9118, 0.375, 0.8824, 0.4062, 0.9118, 0.4062, 0.9412, 0.375, 0.9412, 0.375, 0.9118, 0.4062, 0.9412, 0.4062, 0.9706, 0.375, 0.9706, 0.375, 0.9412, 0.4375, 0.5, 0.4375, 0.5294, 0.4062, 0.5294, 0.4062, 0.5, 0.4375, 0.5294, 0.4375, 0.5588, 0.4062, 0.5588, 0.4062, 0.5294, 0.4375, 0.5588, 0.4375, 0.5882, 0.4063, 0.5882, 0.4062, 0.5588, 0.4375, 0.5882, 0.4375, 0.6176, 0.4063, 0.6176, 0.4063, 0.5882, 0.4375, 0.6176, 0.4375, 0.6471, 0.4062, 0.6471, 0.4063, 0.6176, 0.4375, 0.6471, 0.4375, 0.6765, 0.4062, 0.6765, 0.4062, 0.6471, 0.4375, 0.6765, 0.4375, 0.7059, 0.4062, 0.7059, 0.4062, 0.6765, 0.4375, 0.7059, 0.4375, 0.7353, 0.4062, 0.7353, 0.4062, 0.7059, 0.4375, 0.7353, 0.4375, 0.7647, 0.4062, 0.7647, 0.4062, 0.7353, 0.4375, 0.7647, 0.4375, 0.7941, 0.4062, 0.7941, 0.4062, 0.7647, 0.4375, 0.7941, 0.4375, 0.8235, 0.4062, 0.8235, 0.4062, 0.7941, 0.4375, 0.8235, 0.4375, 0.8529, 0.4062, 0.8529, 0.4062, 0.8235, 0.4375, 0.8529, 0.4375, 0.8824, 0.4062, 0.8824, 0.4062, 0.8529, 0.4375, 0.8824, 0.4375, 0.9118, 0.4062, 0.9118, 0.4062, 0.8824, 0.4375, 0.9118, 0.4375, 0.9412, 0.4062, 0.9412, 0.4062, 0.9118, 0.4375, 0.9412, 0.4375, 0.9706, 0.4062, 0.9706, 0.4062, 0.9412, 0.4688, 0.5, 0.4688, 0.5294, 0.4375, 0.5294, 0.4375, 0.5, 0.4688, 0.5294, 0.4687, 0.5588, 0.4375, 0.5588, 0.4375, 0.5294, 0.4687, 0.5588, 0.4688, 0.5882, 0.4375, 0.5882, 0.4375, 0.5588, 0.4688, 0.5882, 0.4688, 0.6176, 0.4375, 0.6176, 0.4375, 0.5882, 0.4688, 0.6176, 0.4688, 0.6471, 0.4375, 0.6471, 0.4375, 0.6176, 0.4688, 0.6471, 0.4688, 0.6765, 0.4375, 0.6765, 0.4375, 0.6471, 0.4688, 0.6765, 0.4687, 0.7059, 0.4375, 0.7059, 0.4375, 0.6765, 0.4687, 0.7059, 0.4687, 0.7353, 0.4375, 0.7353, 0.4375, 0.7059, 0.4687, 0.7353, 0.4687, 0.7647, 0.4375, 0.7647, 0.4375, 0.7353, 0.4687, 0.7647, 0.4687, 0.7941, 0.4375, 0.7941, 0.4375, 0.7647, 0.4687, 0.7941, 0.4687, 0.8235, 0.4375, 0.8235, 0.4375, 0.7941, 0.4687, 0.8235, 0.4687, 0.8529, 0.4375, 0.8529, 0.4375, 0.8235, 0.4687, 0.8529, 0.4687, 0.8824, 0.4375, 0.8824, 0.4375, 0.8529, 0.4687, 0.8824, 0.4688, 0.9118, 0.4375, 0.9118, 0.4375, 0.8824, 0.4688, 0.9118, 0.4688, 0.9412, 0.4375, 0.9412, 0.4375, 0.9118, 0.4688, 0.9412, 0.4688, 0.9706, 0.4375, 0.9706, 0.4375, 0.9412, 0.5, 0.5, 0.5, 0.5294, 0.4688, 0.5294, 0.4688, 0.5, 0.5, 0.5294, 0.5, 0.5588, 0.4687, 0.5588, 0.4688, 0.5294, 0.5, 0.5588, 0.5, 0.5882, 0.4688, 0.5882, 0.4687, 0.5588, 0.5, 0.5882, 0.5, 0.6176, 0.4688, 0.6176, 0.4688, 0.5882, 0.5, 0.6176, 0.5, 0.6471, 0.4688, 0.6471, 0.4688, 0.6176, 0.5, 0.6471, 0.5, 0.6765, 0.4688, 0.6765, 0.4688, 0.6471, 0.5, 0.6765, 0.5, 0.7059, 0.4687, 0.7059, 0.4688, 0.6765, 0.5, 0.7059, 0.5, 0.7353, 0.4687, 0.7353, 0.4687, 0.7059, 0.5, 0.7353, 0.5, 0.7647, 0.4687, 0.7647, 0.4687, 0.7353, 0.5, 0.7647, 0.5, 0.7941, 0.4687, 0.7941, 0.4687, 0.7647, 0.5, 0.7941, 0.5, 0.8235, 0.4687, 0.8235, 0.4687, 0.7941, 0.5, 0.8235, 0.5, 0.8529, 0.4687, 0.8529, 0.4687, 0.8235, 0.5, 0.8529, 0.5, 0.8824, 0.4687, 0.8824, 0.4687, 0.8529, 0.5, 0.8824, 0.5, 0.9118, 0.4688, 0.9118, 0.4687, 0.8824, 0.5, 0.9118, 0.5, 0.9412, 0.4688, 0.9412, 0.4688, 0.9118, 0.5, 0.9412, 0.5, 0.9706, 0.4688, 0.9706, 0.4688, 0.9412, 0.5312, 0.5, 0.5312, 0.5294, 0.5, 0.5294, 0.5, 0.5, 0.5312, 0.5294, 0.5312, 0.5588, 0.5, 0.5588, 0.5, 0.5294, 0.5312, 0.5588, 0.5312, 0.5882, 0.5, 0.5882, 0.5, 0.5588, 0.5312, 0.5882, 0.5312, 0.6176, 0.5, 0.6176, 0.5, 0.5882, 0.5312, 0.6176, 0.5312, 0.6471, 0.5, 0.6471, 0.5, 0.6176, 0.5312, 0.6471, 0.5312, 0.6765, 0.5, 0.6765, 0.5, 0.6471, 0.5312, 0.6765, 0.5312, 0.7059, 0.5, 0.7059, 0.5, 0.6765, 0.5312, 0.7059, 0.5312, 0.7353, 0.5, 0.7353, 0.5, 0.7059, 0.5312, 0.7353, 0.5312, 0.7647, 0.5, 0.7647, 0.5, 0.7353, 0.5312, 0.7647, 0.5312, 0.7941, 0.5, 0.7941, 0.5, 0.7647, 0.5312, 0.7941, 0.5312, 0.8235, 0.5, 0.8235, 0.5, 0.7941, 0.5312, 0.8235, 0.5312, 0.8529, 0.5, 0.8529, 0.5, 0.8235, 0.5312, 0.8529, 0.5312, 0.8824, 0.5, 0.8824, 0.5, 0.8529, 0.5312, 0.8824, 0.5312, 0.9118, 0.5, 0.9118, 0.5, 0.8824, 0.5312, 0.9118, 0.5312, 0.9412, 0.5, 0.9412, 0.5, 0.9118, 0.5312, 0.9412, 0.5312, 0.9706, 0.5, 0.9706, 0.5, 0.9412, 0.5625, 0.5, 0.5625, 0.5294, 0.5312, 0.5294, 0.5312, 0.5, 0.5625, 0.5294, 0.5625, 0.5588, 0.5312, 0.5588, 0.5312, 0.5294, 0.5625, 0.5588, 0.5625, 0.5882, 0.5312, 0.5882, 0.5312, 0.5588, 0.5625, 0.5882, 0.5625, 0.6176, 0.5312, 0.6176, 0.5312, 0.5882, 0.5625, 0.6176, 0.5625, 0.6471, 0.5312, 0.6471, 0.5312, 0.6176, 0.5625, 0.6471, 0.5625, 0.6765, 0.5312, 0.6765, 0.5312, 0.6471, 0.5625, 0.6765, 0.5625, 0.7059, 0.5312, 0.7059, 0.5312, 0.6765, 0.5625, 0.7059, 0.5625, 0.7353, 0.5312, 0.7353, 0.5312, 0.7059, 0.5625, 0.7353, 0.5625, 0.7647, 0.5312, 0.7647, 0.5312, 0.7353, 0.5625, 0.7647, 0.5625, 0.7941, 0.5312, 0.7941, 0.5312, 0.7647, 0.5625, 0.7941, 0.5625, 0.8235, 0.5312, 0.8235, 0.5312, 0.7941, 0.5625, 0.8235, 0.5625, 0.8529, 0.5312, 0.8529, 0.5312, 0.8235, 0.5625, 0.8529, 0.5625, 0.8824, 0.5312, 0.8824, 0.5312, 0.8529, 0.5625, 0.8824, 0.5625, 0.9118, 0.5312, 0.9118, 0.5312, 0.8824, 0.5625, 0.9118, 0.5625, 0.9412, 0.5312, 0.9412, 0.5312, 0.9118, 0.5625, 0.9412, 0.5625, 0.9706, 0.5312, 0.9706, 0.5312, 0.9412, 0.5938, 0.5, 0.5938, 0.5294, 0.5625, 0.5294, 0.5625, 0.5, 0.5938, 0.5294, 0.5938, 0.5588, 0.5625, 0.5588, 0.5625, 0.5294, 0.5938, 0.5588, 0.5938, 0.5882, 0.5625, 0.5882, 0.5625, 0.5588, 0.5938, 0.5882, 0.5938, 0.6176, 0.5625, 0.6176, 0.5625, 0.5882, 0.5938, 0.6176, 0.5938, 0.6471, 0.5625, 0.6471, 0.5625, 0.6176, 0.5938, 0.6471, 0.5938, 0.6765, 0.5625, 0.6765, 0.5625, 0.6471, 0.5938, 0.6765, 0.5938, 0.7059, 0.5625, 0.7059, 0.5625, 0.6765, 0.5938, 0.7059, 0.5938, 0.7353, 0.5625, 0.7353, 0.5625, 0.7059, 0.5938, 0.7353, 0.5938, 0.7647, 0.5625, 0.7647, 0.5625, 0.7353, 0.5938, 0.7647, 0.5938, 0.7941, 0.5625, 0.7941, 0.5625, 0.7647, 0.5938, 0.7941, 0.5938, 0.8235, 0.5625, 0.8235, 0.5625, 0.7941, 0.5938, 0.8235, 0.5938, 0.8529, 0.5625, 0.8529, 0.5625, 0.8235, 0.5938, 0.8529, 0.5938, 0.8824, 0.5625, 0.8824, 0.5625, 0.8529, 0.5938, 0.8824, 0.5938, 0.9118, 0.5625, 0.9118, 0.5625, 0.8824, 0.5938, 0.9118, 0.5938, 0.9412, 0.5625, 0.9412, 0.5625, 0.9118, 0.5938, 0.9412, 0.5938, 0.9706, 0.5625, 0.9706, 0.5625, 0.9412, 0.625, 0.5, 0.625, 0.5294, 0.5938, 0.5294, 0.5938, 0.5, 0.625, 0.5294, 0.625, 0.5588, 0.5938, 0.5588, 0.5938, 0.5294, 0.625, 0.5588, 0.625, 0.5882, 0.5938, 0.5882, 0.5938, 0.5588, 0.625, 0.5882, 0.625, 0.6176, 0.5938, 0.6176, 0.5938, 0.5882, 0.625, 0.6176, 0.625, 0.6471, 0.5938, 0.6471, 0.5938, 0.6176, 0.625, 0.6471, 0.625, 0.6765, 0.5938, 0.6765, 0.5938, 0.6471, 0.625, 0.6765, 0.625, 0.7059, 0.5938, 0.7059, 0.5938, 0.6765, 0.625, 0.7059, 0.625, 0.7353, 0.5938, 0.7353, 0.5938, 0.7059, 0.625, 0.7353, 0.625, 0.7647, 0.5938, 0.7647, 0.5938, 0.7353, 0.625, 0.7647, 0.625, 0.7941, 0.5938, 0.7941, 0.5938, 0.7647, 0.625, 0.7941, 0.625, 0.8235, 0.5938, 0.8235, 0.5938, 0.7941, 0.625, 0.8235, 0.625, 0.8529, 0.5938, 0.8529, 0.5938, 0.8235, 0.625, 0.8529, 0.625, 0.8824, 0.5938, 0.8824, 0.5938, 0.8529, 0.625, 0.8824, 0.625, 0.9118, 0.5938, 0.9118, 0.5938, 0.8824, 0.625, 0.9118, 0.625, 0.9412, 0.5938, 0.9412, 0.5938, 0.9118, 0.625, 0.9412, 0.625, 0.9706, 0.5938, 0.9706, 0.5938, 0.9412, 0.6562, 0.5, 0.6562, 0.5294, 0.625, 0.5294, 0.625, 0.5, 0.6562, 0.5294, 0.6562, 0.5588, 0.625, 0.5588, 0.625, 0.5294, 0.6562, 0.5588, 0.6563, 0.5882, 0.625, 0.5882, 0.625, 0.5588, 0.6563, 0.5882, 0.6563, 0.6176, 0.625, 0.6176, 0.625, 0.5882, 0.6563, 0.6176, 0.6562, 0.6471, 0.625, 0.6471, 0.625, 0.6176, 0.6562, 0.6471, 0.6562, 0.6765, 0.625, 0.6765, 0.625, 0.6471, 0.6562, 0.6765, 0.6562, 0.7059, 0.625, 0.7059, 0.625, 0.6765, 0.6562, 0.7059, 0.6562, 0.7353, 0.625, 0.7353, 0.625, 0.7059, 0.6562, 0.7353, 0.6562, 0.7647, 0.625, 0.7647, 0.625, 0.7353, 0.6562, 0.7647, 0.6562, 0.7941, 0.625, 0.7941, 0.625, 0.7647, 0.6562, 0.7941, 0.6562, 0.8235, 0.625, 0.8235, 0.625, 0.7941, 0.6562, 0.8235, 0.6562, 0.8529, 0.625, 0.8529, 0.625, 0.8235, 0.6562, 0.8529, 0.6562, 0.8824, 0.625, 0.8824, 0.625, 0.8529, 0.6562, 0.8824, 0.6562, 0.9118, 0.625, 0.9118, 0.625, 0.8824, 0.6562, 0.9118, 0.6562, 0.9412, 0.625, 0.9412, 0.625, 0.9118, 0.6562, 0.9412, 0.6562, 0.9706, 0.625, 0.9706, 0.625, 0.9412, 0.6875, 0.5, 0.6875, 0.5294, 0.6562, 0.5294, 0.6562, 0.5, 0.6875, 0.5294, 0.6875, 0.5588, 0.6562, 0.5588, 0.6562, 0.5294, 0.6875, 0.5588, 0.6875, 0.5882, 0.6562, 0.5882, 0.6562, 0.5588, 0.6875, 0.5882, 0.6875, 0.6176, 0.6562, 0.6176, 0.6562, 0.5882, 0.6875, 0.6176, 0.6875, 0.6471, 0.6562, 0.6471, 0.6562, 0.6176, 0.6875, 0.6471, 0.6875, 0.6765, 0.6562, 0.6765, 0.6562, 0.6471, 0.6875, 0.6765, 0.6875, 0.7059, 0.6562, 0.7059, 0.6562, 0.6765, 0.6875, 0.7059, 0.6875, 0.7353, 0.6562, 0.7353, 0.6562, 0.7059, 0.6875, 0.7353, 0.6875, 0.7647, 0.6562, 0.7647, 0.6562, 0.7353, 0.6875, 0.7647, 0.6875, 0.7941, 0.6562, 0.7941, 0.6562, 0.7647, 0.6875, 0.7941, 0.6875, 0.8235, 0.6562, 0.8235, 0.6562, 0.7941, 0.6875, 0.8235, 0.6875, 0.8529, 0.6562, 0.8529, 0.6562, 0.8235, 0.6875, 0.8529, 0.6875, 0.8824, 0.6563, 0.8824, 0.6562, 0.8529, 0.6875, 0.8824, 0.6875, 0.9118, 0.6563, 0.9118, 0.6563, 0.8824, 0.6875, 0.9118, 0.6875, 0.9412, 0.6562, 0.9412, 0.6563, 0.9118, 0.6875, 0.9412, 0.6875, 0.9706, 0.6562, 0.9706, 0.6562, 0.9412, 0.7188, 0.5, 0.7188, 0.5294, 0.6875, 0.5294, 0.6875, 0.5, 0.7188, 0.5294, 0.7188, 0.5588, 0.6875, 0.5588, 0.6875, 0.5294, 0.7188, 0.5588, 0.7188, 0.5882, 0.6875, 0.5882, 0.6875, 0.5588, 0.7188, 0.5882, 0.7188, 0.6176, 0.6875, 0.6176, 0.6875, 0.5882, 0.7188, 0.6176, 0.7188, 0.6471, 0.6875, 0.6471, 0.6875, 0.6176, 0.7188, 0.6471, 0.7188, 0.6765, 0.6875, 0.6765, 0.6875, 0.6471, 0.7188, 0.6765, 0.7187, 0.7059, 0.6875, 0.7059, 0.6875, 0.6765, 0.7187, 0.7059, 0.7187, 0.7353, 0.6875, 0.7353, 0.6875, 0.7059, 0.7187, 0.7353, 0.7187, 0.7647, 0.6875, 0.7647, 0.6875, 0.7353, 0.7187, 0.7647, 0.7188, 0.7941, 0.6875, 0.7941, 0.6875, 0.7647, 0.7188, 0.7941, 0.7188, 0.8235, 0.6875, 0.8235, 0.6875, 0.7941, 0.7188, 0.8235, 0.7188, 0.8529, 0.6875, 0.8529, 0.6875, 0.8235, 0.7188, 0.8529, 0.7187, 0.8824, 0.6875, 0.8824, 0.6875, 0.8529, 0.7187, 0.8824, 0.7188, 0.9118, 0.6875, 0.9118, 0.6875, 0.8824, 0.7188, 0.9118, 0.7188, 0.9412, 0.6875, 0.9412, 0.6875, 0.9118, 0.7188, 0.9412, 0.7188, 0.9706, 0.6875, 0.9706, 0.6875, 0.9412, 0.75, 0.5, 0.75, 0.5294, 0.7188, 0.5294, 0.7188, 0.5, 0.75, 0.5294, 0.75, 0.5588, 0.7188, 0.5588, 0.7188, 0.5294, 0.75, 0.5588, 0.75, 0.5882, 0.7188, 0.5882, 0.7188, 0.5588, 0.75, 0.5882, 0.75, 0.6176, 0.7188, 0.6176, 0.7188, 0.5882, 0.75, 0.6176, 0.75, 0.6471, 0.7188, 0.6471, 0.7188, 0.6176, 0.75, 0.6471, 0.75, 0.6765, 0.7188, 0.6765, 0.7188, 0.6471, 0.75, 0.6765, 0.75, 0.7059, 0.7187, 0.7059, 0.7188, 0.6765, 0.75, 0.7059, 0.75, 0.7353, 0.7187, 0.7353, 0.7187, 0.7059, 0.75, 0.7353, 0.75, 0.7647, 0.7187, 0.7647, 0.7187, 0.7353, 0.75, 0.7647, 0.75, 0.7941, 0.7188, 0.7941, 0.7187, 0.7647, 0.75, 0.7941, 0.75, 0.8235, 0.7188, 0.8235, 0.7188, 0.7941, 0.75, 0.8235, 0.75, 0.8529, 0.7188, 0.8529, 0.7188, 0.8235, 0.75, 0.8529, 0.75, 0.8824, 0.7187, 0.8824, 0.7188, 0.8529, 0.75, 0.8824, 0.75, 0.9118, 0.7188, 0.9118, 0.7187, 0.8824, 0.75, 0.9118, 0.75, 0.9412, 0.7188, 0.9412, 0.7188, 0.9118, 0.75, 0.9412, 0.75, 0.9706, 0.7188, 0.9706, 0.7188, 0.9412, 0.7812, 0.5, 0.7812, 0.5294, 0.75, 0.5294, 0.75, 0.5, 0.7812, 0.5294, 0.7812, 0.5588, 0.75, 0.5588, 0.75, 0.5294, 0.7812, 0.5588, 0.7812, 0.5882, 0.75, 0.5882, 0.75, 0.5588, 0.7812, 0.5882, 0.7812, 0.6176, 0.75, 0.6176, 0.75, 0.5882, 0.7812, 0.6176, 0.7812, 0.6471, 0.75, 0.6471, 0.75, 0.6176, 0.7812, 0.6471, 0.7813, 0.6765, 0.75, 0.6765, 0.75, 0.6471, 0.7813, 0.6765, 0.7813, 0.7059, 0.75, 0.7059, 0.75, 0.6765, 0.7813, 0.7059, 0.7813, 0.7353, 0.75, 0.7353, 0.75, 0.7059, 0.7813, 0.7353, 0.7813, 0.7647, 0.75, 0.7647, 0.75, 0.7353, 0.7813, 0.7647, 0.7813, 0.7941, 0.75, 0.7941, 0.75, 0.7647, 0.7813, 0.7941, 0.7813, 0.8235, 0.75, 0.8235, 0.75, 0.7941, 0.7813, 0.8235, 0.7812, 0.8529, 0.75, 0.8529, 0.75, 0.8235, 0.7812, 0.8529, 0.7812, 0.8824, 0.75, 0.8824, 0.75, 0.8529, 0.7812, 0.8824, 0.7812, 0.9118, 0.75, 0.9118, 0.75, 0.8824, 0.7812, 0.9118, 0.7812, 0.9412, 0.75, 0.9412, 0.75, 0.9118, 0.7812, 0.9412, 0.7812, 0.9706, 0.75, 0.9706, 0.75, 0.9412, 0.8125, 0.5, 0.8125, 0.5294, 0.7812, 0.5294, 0.7812, 0.5, 0.8125, 0.5294, 0.8125, 0.5588, 0.7812, 0.5588, 0.7812, 0.5294, 0.8125, 0.5588, 0.8125, 0.5882, 0.7812, 0.5882, 0.7812, 0.5588, 0.8125, 0.5882, 0.8125, 0.6176, 0.7812, 0.6176, 0.7812, 0.5882, 0.8125, 0.6176, 0.8125, 0.6471, 0.7812, 0.6471, 0.7812, 0.6176, 0.8125, 0.6471, 0.8125, 0.6765, 0.7813, 0.6765, 0.7812, 0.6471, 0.8125, 0.6765, 0.8125, 0.7059, 0.7813, 0.7059, 0.7813, 0.6765, 0.8125, 0.7059, 0.8125, 0.7353, 0.7813, 0.7353, 0.7813, 0.7059, 0.8125, 0.7353, 0.8125, 0.7647, 0.7813, 0.7647, 0.7813, 0.7353, 0.8125, 0.7647, 0.8125, 0.7941, 0.7813, 0.7941, 0.7813, 0.7647, 0.8125, 0.7941, 0.8125, 0.8235, 0.7813, 0.8235, 0.7813, 0.7941, 0.8125, 0.8235, 0.8125, 0.8529, 0.7812, 0.8529, 0.7813, 0.8235, 0.8125, 0.8529, 0.8125, 0.8824, 0.7812, 0.8824, 0.7812, 0.8529, 0.8125, 0.8824, 0.8125, 0.9118, 0.7812, 0.9118, 0.7812, 0.8824, 0.8125, 0.9118, 0.8125, 0.9412, 0.7812, 0.9412, 0.7812, 0.9118, 0.8125, 0.9412, 0.8125, 0.9706, 0.7812, 0.9706, 0.7812, 0.9412, 0.8438, 0.5, 0.8438, 0.5294, 0.8125, 0.5294, 0.8125, 0.5, 0.8438, 0.5294, 0.8437, 0.5588, 0.8125, 0.5588, 0.8125, 0.5294, 0.8437, 0.5588, 0.8438, 0.5882, 0.8125, 0.5882, 0.8125, 0.5588, 0.8438, 0.5882, 0.8438, 0.6176, 0.8125, 0.6176, 0.8125, 0.5882, 0.8438, 0.6176, 0.8438, 0.6471, 0.8125, 0.6471, 0.8125, 0.6176, 0.8438, 0.6471, 0.8438, 0.6765, 0.8125, 0.6765, 0.8125, 0.6471, 0.8438, 0.6765, 0.8438, 0.7059, 0.8125, 0.7059, 0.8125, 0.6765, 0.8438, 0.7059, 0.8438, 0.7353, 0.8125, 0.7353, 0.8125, 0.7059, 0.8438, 0.7353, 0.8438, 0.7647, 0.8125, 0.7647, 0.8125, 0.7353, 0.8438, 0.7647, 0.8438, 0.7941, 0.8125, 0.7941, 0.8125, 0.7647, 0.8438, 0.7941, 0.8438, 0.8235, 0.8125, 0.8235, 0.8125, 0.7941, 0.8438, 0.8235, 0.8438, 0.8529, 0.8125, 0.8529, 0.8125, 0.8235, 0.8438, 0.8529, 0.8438, 0.8824, 0.8125, 0.8824, 0.8125, 0.8529, 0.8438, 0.8824, 0.8438, 0.9118, 0.8125, 0.9118, 0.8125, 0.8824, 0.8438, 0.9118, 0.8438, 0.9412, 0.8125, 0.9412, 0.8125, 0.9118, 0.8438, 0.9412, 0.8438, 0.9706, 0.8125, 0.9706, 0.8125, 0.9412, 0.875, 0.5, 0.875, 0.5294, 0.8438, 0.5294, 0.8438, 0.5, 0.875, 0.5294, 0.875, 0.5588, 0.8437, 0.5588, 0.8438, 0.5294, 0.875, 0.5588, 0.875, 0.5882, 0.8438, 0.5882, 0.8437, 0.5588, 0.875, 0.5882, 0.875, 0.6176, 0.8438, 0.6176, 0.8438, 0.5882, 0.875, 0.6176, 0.875, 0.6471, 0.8438, 0.6471, 0.8438, 0.6176, 0.875, 0.6471, 0.875, 0.6765, 0.8438, 0.6765, 0.8438, 0.6471, 0.875, 0.6765, 0.875, 0.7059, 0.8438, 0.7059, 0.8438, 0.6765, 0.875, 0.7059, 0.875, 0.7353, 0.8438, 0.7353, 0.8438, 0.7059, 0.875, 0.7353, 0.875, 0.7647, 0.8438, 0.7647, 0.8438, 0.7353, 0.875, 0.7647, 0.875, 0.7941, 0.8438, 0.7941, 0.8438, 0.7647, 0.875, 0.7941, 0.875, 0.8235, 0.8438, 0.8235, 0.8438, 0.7941, 0.875, 0.8235, 0.875, 0.8529, 0.8438, 0.8529, 0.8438, 0.8235, 0.875, 0.8529, 0.875, 0.8824, 0.8438, 0.8824, 0.8438, 0.8529, 0.875, 0.8824, 0.875, 0.9118, 0.8438, 0.9118, 0.8438, 0.8824, 0.875, 0.9118, 0.875, 0.9412, 0.8438, 0.9412, 0.8438, 0.9118, 0.875, 0.9412, 0.875, 0.9706, 0.8438, 0.9706, 0.8438, 0.9412, 0.9062, 0.5, 0.9062, 0.5294, 0.875, 0.5294, 0.875, 0.5, 0.9062, 0.5294, 0.9062, 0.5588, 0.875, 0.5588, 0.875, 0.5294, 0.9062, 0.5588, 0.9062, 0.5882, 0.875, 0.5882, 0.875, 0.5588, 0.9062, 0.5882, 0.9062, 0.6176, 0.875, 0.6176, 0.875, 0.5882, 0.9062, 0.6176, 0.9062, 0.6471, 0.875, 0.6471, 0.875, 0.6176, 0.9062, 0.6471, 0.9062, 0.6765, 0.875, 0.6765, 0.875, 0.6471, 0.9062, 0.6765, 0.9062, 0.7059, 0.875, 0.7059, 0.875, 0.6765, 0.9062, 0.7059, 0.9062, 0.7353, 0.875, 0.7353, 0.875, 0.7059, 0.9062, 0.7353, 0.9062, 0.7647, 0.875, 0.7647, 0.875, 0.7353, 0.9062, 0.7647, 0.9062, 0.7941, 0.875, 0.7941, 0.875, 0.7647, 0.9062, 0.7941, 0.9062, 0.8235, 0.875, 0.8235, 0.875, 0.7941, 0.9062, 0.8235, 0.9062, 0.8529, 0.875, 0.8529, 0.875, 0.8235, 0.9062, 0.8529, 0.9062, 0.8824, 0.875, 0.8824, 0.875, 0.8529, 0.9062, 0.8824, 0.9062, 0.9118, 0.875, 0.9118, 0.875, 0.8824, 0.9062, 0.9118, 0.9062, 0.9412, 0.875, 0.9412, 0.875, 0.9118, 0.9062, 0.9412, 0.9062, 0.9706, 0.875, 0.9706, 0.875, 0.9412, 0.9375, 0.5, 0.9375, 0.5294, 0.9062, 0.5294, 0.9062, 0.5, 0.9375, 0.5294, 0.9375, 0.5588, 0.9062, 0.5588, 0.9062, 0.5294, 0.9375, 0.5588, 0.9375, 0.5882, 0.9062, 0.5882, 0.9062, 0.5588, 0.9375, 0.5882, 0.9375, 0.6176, 0.9062, 0.6176, 0.9062, 0.5882, 0.9375, 0.6176, 0.9375, 0.6471, 0.9062, 0.6471, 0.9062, 0.6176, 0.9375, 0.6471, 0.9375, 0.6765, 0.9062, 0.6765, 0.9062, 0.6471, 0.9375, 0.6765, 0.9375, 0.7059, 0.9062, 0.7059, 0.9062, 0.6765, 0.9375, 0.7059, 0.9375, 0.7353, 0.9062, 0.7353, 0.9062, 0.7059, 0.9375, 0.7353, 0.9375, 0.7647, 0.9062, 0.7647, 0.9062, 0.7353, 0.9375, 0.7647, 0.9375, 0.7941, 0.9062, 0.7941, 0.9062, 0.7647, 0.9375, 0.7941, 0.9375, 0.8235, 0.9062, 0.8235, 0.9062, 0.7941, 0.9375, 0.8235, 0.9375, 0.8529, 0.9062, 0.8529, 0.9062, 0.8235, 0.9375, 0.8529, 0.9375, 0.8824, 0.9062, 0.8824, 0.9062, 0.8529, 0.9375, 0.8824, 0.9375, 0.9118, 0.9062, 0.9118, 0.9062, 0.8824, 0.9375, 0.9118, 0.9375, 0.9412, 0.9062, 0.9412, 0.9062, 0.9118, 0.9375, 0.9412, 0.9375, 0.9706, 0.9062, 0.9706, 0.9062, 0.9412, 0.9688, 0.5, 0.9688, 0.5294, 0.9375, 0.5294, 0.9375, 0.5, 0.9688, 0.5294, 0.9688, 0.5588, 0.9375, 0.5588, 0.9375, 0.5294, 0.9688, 0.5588, 0.9688, 0.5882, 0.9375, 0.5882, 0.9375, 0.5588, 0.9688, 0.5882, 0.9688, 0.6176, 0.9375, 0.6176, 0.9375, 0.5882, 0.9688, 0.6176, 0.9688, 0.6471, 0.9375, 0.6471, 0.9375, 0.6176, 0.9688, 0.6471, 0.9688, 0.6765, 0.9375, 0.6765, 0.9375, 0.6471, 0.9688, 0.6765, 0.9688, 0.7059, 0.9375, 0.7059, 0.9375, 0.6765, 0.9688, 0.7059, 0.9688, 0.7353, 0.9375, 0.7353, 0.9375, 0.7059, 0.9688, 0.7353, 0.9688, 0.7647, 0.9375, 0.7647, 0.9375, 0.7353, 0.9688, 0.7647, 0.9688, 0.7941, 0.9375, 0.7941, 0.9375, 0.7647, 0.9688, 0.7941, 0.9688, 0.8235, 0.9375, 0.8235, 0.9375, 0.7941, 0.9688, 0.8235, 0.9688, 0.8529, 0.9375, 0.8529, 0.9375, 0.8235, 0.9688, 0.8529, 0.9688, 0.8824, 0.9375, 0.8824, 0.9375, 0.8529, 0.9688, 0.8824, 0.9688, 0.9118, 0.9375, 0.9118, 0.9375, 0.8824, 0.9688, 0.9118, 0.9688, 0.9412, 0.9375, 0.9412, 0.9375, 0.9118, 0.9688, 0.9412, 0.9688, 0.9706, 0.9375, 0.9706, 0.9375, 0.9412, 1.0, 0.5, 1.0, 0.5294, 0.9688, 0.5294, 0.9688, 0.5, 1.0, 0.5294, 1.0, 0.5588, 0.9688, 0.5588, 0.9688, 0.5294, 1.0, 0.5588, 1.0, 0.5882, 0.9688, 0.5882, 0.9688, 0.5588, 1.0, 0.5882, 1.0, 0.6176, 0.9688, 0.6176, 0.9688, 0.5882, 1.0, 0.6176, 1.0, 0.6471, 0.9688, 0.6471, 0.9688, 0.6176, 1.0, 0.6471, 1.0, 0.6765, 0.9688, 0.6765, 0.9688, 0.6471, 1.0, 0.6765, 1.0, 0.7059, 0.9688, 0.7059, 0.9688, 0.6765, 1.0, 0.7059, 1.0, 0.7353, 0.9688, 0.7353, 0.9688, 0.7059, 1.0, 0.7353, 1.0, 0.7647, 0.9688, 0.7647, 0.9688, 0.7353, 1.0, 0.7647, 1.0, 0.7941, 0.9688, 0.7941, 0.9688, 0.7647, 1.0, 0.7941, 1.0, 0.8235, 0.9688, 0.8235, 0.9688, 0.7941, 1.0, 0.8235, 1.0, 0.8529, 0.9688, 0.8529, 0.9688, 0.8235, 1.0, 0.8529, 1.0, 0.8824, 0.9688, 0.8824, 0.9688, 0.8529, 1.0, 0.8824, 1.0, 0.9118, 0.9688, 0.9118, 0.9688, 0.8824, 1.0, 0.9118, 1.0, 0.9412, 0.9688, 0.9412, 0.9688, 0.9118, 1.0, 0.9412, 1.0, 0.9706, 0.9688, 0.9706, 0.9688, 0.9412])
me_cylinder.update()

# ---- objects
ob_cylinder = bpy.data.objects.new('Cylinder', me_cylinder)

# ---- transforms, parenting, visibility, modifiers, constraints
ob_cylinder.location = (0.0, 0.0, 0.0)
ob_cylinder.rotation_euler = (-0.0, 1.571, 0.0)
_m = ob_cylinder.modifiers.new('GeometryNodes', 'NODES')
_m.node_group = ng_geometry_nodes

# ---- collection membership
scene.collection.objects.link(ob_cylinder)

# ---- scene / render settings (as saved in the file)
scene.frame_start = 1; scene.frame_end = 250; scene.frame_set(0)
scene.render.engine = 'BLENDER_EEVEE_NEXT'
scene.cycles.sampling_pattern = 'TABULATED_SOBOL'
scene.view_settings.view_transform = 'Filmic'
bpy.context.view_layer.update()

# ---- added for rendering (the .blend has no active camera and no usable light): camera, sun
cam_auto = bpy.data.cameras.new('AutoCamera')
cam_auto.lens = 50.0
cam_auto.sensor_width = 36.0
cam_auto.clip_end = 1000.0
ob_auto_camera = bpy.data.objects.new('AutoCamera', cam_auto)
scene.collection.objects.link(ob_auto_camera)
ob_auto_camera.location = (30.0715, -27.9104, 21.3679)
ob_auto_camera.rotation_euler = (1.09748, -7.21219e-08, 0.694738)
scene.camera = ob_auto_camera
light_auto_sun = bpy.data.lights.new('AutoSun', 'SUN')
light_auto_sun.energy = 3.0
light_auto_sun.angle = 0.0523599
ob_auto_sun = bpy.data.objects.new('AutoSun', light_auto_sun)
scene.collection.objects.link(ob_auto_sun)
ob_auto_sun.rotation_euler = (0.872665, 0.174533, 0.523599)
bpy.context.view_layer.update()
